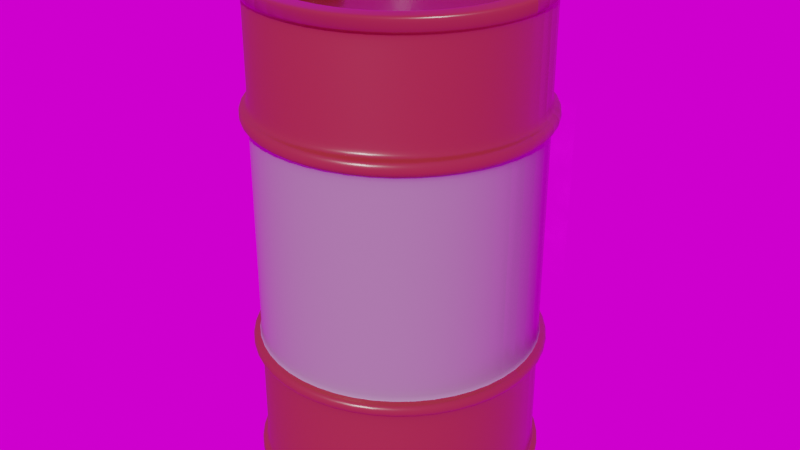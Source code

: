 # Source: explosive_barrel.blend  (saved by Blender 2.83.18; exported with 4.5.12 LTS)
import bpy
from mathutils import Matrix  # noqa: F401  (used for matrix-valued properties, if any)

bpy.ops.wm.read_factory_settings(use_empty=True)
scene = bpy.context.scene
scene.name = 'Scene'

# ---- collections
col_collection = bpy.data.collections.new('Collection'); scene.collection.children.link(col_collection)

# ---- images (referenced by path relative to the original .blend; pixels are not part of the script)
import os
ASSET_DIR = os.environ.get("B2B_ASSET_DIR", "")  # directory of the original .blend (textures are referenced by path, not embedded)
HERE = os.path.dirname(os.path.abspath(__file__))  # packed textures are extracted next to this script under _unpacked/

def load_image(name, relpath, width, height, colorspace="sRGB"):
    """Load a texture the original file referenced (path relative to the .blend, or extracted next to this script)."""
    p = next((c for c in (os.path.join(HERE, relpath), os.path.join(ASSET_DIR, relpath)) if relpath and os.path.exists(c)), "")
    if p:
        img = bpy.data.images.load(p, check_existing=True)
        img.name = name
    else:  # same state as the original file: an image datablock whose file is absent (Cycles renders it pink)
        img = bpy.data.images.new(name, width, height)
        img.source = "FILE"
        img.filepath = "//" + (relpath or name)
    img.colorspace_settings.name = colorspace
    return img
img_texturescom_rust_plain2_1k_roughness_tif = load_image('TexturesCom_Rust_Plain2_1K_roughness.tif', 'TexturesCom_Rust_Plain2_1K_roughness.tif', 1024, 1024, 'sRGB')
img_texturescom_rust_plain2_1k_albedo_tif = load_image('TexturesCom_Rust_Plain2_1K_albedo.tif', 'TexturesCom_Rust_Plain2_1K_albedo.tif', 1024, 1024, 'sRGB')
img_texturescom_rust_plain2_1k_normal_tif = load_image('TexturesCom_Rust_Plain2_1K_normal.tif', 'TexturesCom_Rust_Plain2_1K_normal.tif', 1024, 1024, 'sRGB')
img_flammable_png = load_image('flammable.png', 'flammable.png', 1024, 1024, 'sRGB')
img_8666092abb29e903dc58f54f60a25a81_jpg = load_image('8666092abb29e903dc58f54f60a25a81.jpg', '8666092abb29e903dc58f54f60a25a81.jpg', 1024, 1024, 'sRGB')

# ---- materials (node trees are filled in below, after node groups)
mat_material_002 = bpy.data.materials.new('Material.002')
mat_material_002.use_transparent_shadow = False
mat_material_001 = bpy.data.materials.new('Material.001')
mat_material_001.use_transparent_shadow = False
mat_material_003 = bpy.data.materials.new('Material.003')
mat_material_003.use_transparent_shadow = False
mat_material_004 = bpy.data.materials.new('Material.004')
mat_material_004.surface_render_method = 'BLENDED'
mat_material_004.blend_method = 'BLEND'
mat_material_004.use_transparent_shadow = False

# ---- node groups
ng_auto_smooth = bpy.data.node_groups.new('Auto Smooth', 'GeometryNodeTree')
_s = ng_auto_smooth.interface.new_socket(name='Geometry', in_out='OUTPUT', socket_type='NodeSocketGeometry')
_s = ng_auto_smooth.interface.new_socket(name='Geometry', in_out='INPUT', socket_type='NodeSocketGeometry')
_s = ng_auto_smooth.interface.new_socket(name='Angle', in_out='INPUT', socket_type='NodeSocketFloat')
_s.subtype = 'ANGLE'
_s.min_value = 0.0
_s.max_value = 3.142
ng_auto_smooth.is_modifier = True
_N = ng_auto_smooth.nodes; _L = ng_auto_smooth.links
n0 = _N.new('NodeGroupOutput'); n0.name = 'Group Output'; n0.location = (480, -100)
n1 = _N.new('NodeGroupInput'); n1.name = 'Group Input'; n1.location = (-420, -300)
n2 = _N.new('NodeGroupInput'); n2.name = 'Group Input.001'; n2.location = (-60, -100)
n3 = _N.new('GeometryNodeSetShadeSmooth'); n3.name = 'Set Shade Smooth'; n3.location = (120, -100)
n3.domain = 'EDGE'
n4 = _N.new('GeometryNodeSetShadeSmooth'); n4.name = 'Set Shade Smooth.001'; n4.location = (300, -100)
n5 = _N.new('GeometryNodeInputMeshEdgeAngle'); n5.name = 'Edge Angle'; n5.location = (-420, -220)
n6 = _N.new('GeometryNodeInputEdgeSmooth'); n6.name = 'Is Edge Smooth'; n6.location = (-60, -160)
n7 = _N.new('GeometryNodeInputShadeSmooth'); n7.name = 'Is Face Smooth'; n7.location = (-240, -340)
n8 = _N.new('FunctionNodeBooleanMath'); n8.name = 'Boolean Math'; n8.location = (-60, -220)
n9 = _N.new('FunctionNodeCompare'); n9.name = 'Compare'; n9.location = (-240, -180)
n9.operation = 'LESS_EQUAL'
_L.new(n5.outputs[0], n9.inputs[0])
_L.new(n4.outputs[0], n0.inputs[0])
_L.new(n1.outputs[1], n9.inputs[1])
_L.new(n9.outputs[0], n8.inputs[0])
_L.new(n7.outputs[0], n8.inputs[1])
_L.new(n2.outputs[0], n3.inputs[0])
_L.new(n6.outputs[0], n3.inputs[1])
_L.new(n3.outputs[0], n4.inputs[0])
_L.new(n8.outputs[0], n3.inputs[2])
n0.is_active_output = True

# ---- material node trees
mat_material_002.use_nodes = True; mat_material_002.node_tree.nodes.clear()
_N = mat_material_002.node_tree.nodes; _L = mat_material_002.node_tree.links
n0 = _N.new('ShaderNodeBsdfPrincipled'); n0.name = 'Principled BSDF'; n0.location = (340, 300)
n0.distribution = 'GGX'
n0.subsurface_method = 'BURLEY'
n0.inputs[1].default_value = 0.04091
n0.inputs[3].default_value = 1.45
n0.inputs[13].default_value = 0.5409
n0.inputs[27].default_value = (0.0, 0.0, 0.0, 1.0)
n0.inputs[28].default_value = 1.0
n1 = _N.new('ShaderNodeOutputMaterial'); n1.name = 'Material Output'; n1.location = (630, 300)
n2 = _N.new('ShaderNodeTexImage'); n2.name = 'Image Texture'; n2.location = (-300, 34)
n2.hide = True
n2.image = img_texturescom_rust_plain2_1k_roughness_tif
n3 = _N.new('ShaderNodeTexImage'); n3.name = 'Image Texture.002'; n3.location = (-209, 181)
n3.hide = True
n3.image = img_texturescom_rust_plain2_1k_albedo_tif
n4 = _N.new('ShaderNodeTexImage'); n4.name = 'Image Texture.001'; n4.location = (-481, -202)
n4.hide = True
n4.image = img_texturescom_rust_plain2_1k_normal_tif
n5 = _N.new('ShaderNodeNormalMap'); n5.name = 'Normal Map'; n5.location = (-212, -172)
n5.inputs[0].default_value = 0.2
n6 = _N.new('ShaderNodeValToRGB'); n6.name = 'ColorRamp'; n6.location = (67, 184)
n6.hide = True
while len(n6.color_ramp.elements) > 1: n6.color_ramp.elements.remove(n6.color_ramp.elements[-1])
n6.color_ramp.elements[0].position = 0.0; n6.color_ramp.elements[0].color = (0.0, 0.0, 0.0, 1.0)
_e = n6.color_ramp.elements.new(1.0); _e.color = (0.7844, 0.09226, 0.07128, 1.0)
_L.new(n0.outputs[0], n1.inputs[0])
_L.new(n4.outputs[0], n5.inputs[1])
_L.new(n5.outputs[0], n0.inputs[5])
_L.new(n3.outputs[0], n6.inputs[0])
_L.new(n2.outputs[0], n0.inputs[2])
_L.new(n6.outputs[0], n0.inputs[0])
n1.is_active_output = True
mat_material_001.use_nodes = True; mat_material_001.node_tree.nodes.clear()
_N = mat_material_001.node_tree.nodes; _L = mat_material_001.node_tree.links
n0 = _N.new('ShaderNodeBsdfPrincipled'); n0.name = 'Principled BSDF'; n0.location = (340, 300)
n0.distribution = 'GGX'
n0.subsurface_method = 'BURLEY'
n0.inputs[1].default_value = 0.04091
n0.inputs[3].default_value = 1.45
n0.inputs[13].default_value = 0.5409
n0.inputs[27].default_value = (0.0, 0.0, 0.0, 1.0)
n0.inputs[28].default_value = 1.0
n1 = _N.new('ShaderNodeOutputMaterial'); n1.name = 'Material Output'; n1.location = (630, 300)
n2 = _N.new('ShaderNodeTexImage'); n2.name = 'Image Texture.001'; n2.location = (-481, -202)
n2.hide = True
n2.image = img_texturescom_rust_plain2_1k_normal_tif
n3 = _N.new('ShaderNodeNormalMap'); n3.name = 'Normal Map'; n3.location = (-212, -172)
n3.inputs[0].default_value = 0.2
n4 = _N.new('ShaderNodeTexImage'); n4.name = 'Image Texture'; n4.location = (-300, 34)
n4.hide = True
n4.image = img_texturescom_rust_plain2_1k_roughness_tif
n5 = _N.new('ShaderNodeTexImage'); n5.name = 'Image Texture.002'; n5.location = (-209, 181)
n5.hide = True
n5.image = img_texturescom_rust_plain2_1k_albedo_tif
n6 = _N.new('ShaderNodeValToRGB'); n6.name = 'ColorRamp'; n6.location = (67, 184)
n6.hide = True
while len(n6.color_ramp.elements) > 1: n6.color_ramp.elements.remove(n6.color_ramp.elements[-1])
n6.color_ramp.elements[0].position = 0.0; n6.color_ramp.elements[0].color = (0.0, 0.0, 0.0, 1.0)
_e = n6.color_ramp.elements.new(1.0); _e.color = (1.0, 1.0, 1.0, 1.0)
_L.new(n0.outputs[0], n1.inputs[0])
_L.new(n2.outputs[0], n3.inputs[1])
_L.new(n3.outputs[0], n0.inputs[5])
_L.new(n5.outputs[0], n6.inputs[0])
_L.new(n4.outputs[0], n0.inputs[2])
_L.new(n6.outputs[0], n0.inputs[0])
n1.is_active_output = True
mat_material_003.use_nodes = True; mat_material_003.node_tree.nodes.clear()
_N = mat_material_003.node_tree.nodes; _L = mat_material_003.node_tree.links
n0 = _N.new('ShaderNodeBsdfPrincipled'); n0.name = 'Principled BSDF'; n0.location = (10, 300)
n0.distribution = 'GGX'
n0.subsurface_method = 'BURLEY'
n0.inputs[0].default_value = (0.02365, 0.0185, 0.01394, 1.0)
n0.inputs[1].default_value = 0.625
n0.inputs[3].default_value = 1.45
n0.inputs[27].default_value = (0.0, 0.0, 0.0, 1.0)
n0.inputs[28].default_value = 1.0
n1 = _N.new('ShaderNodeOutputMaterial'); n1.name = 'Material Output'; n1.location = (300, 300)
n2 = _N.new('ShaderNodeTexImage'); n2.name = 'Image Texture'; n2.location = (-349, 142)
n2.image = img_texturescom_rust_plain2_1k_roughness_tif
_L.new(n0.outputs[0], n1.inputs[0])
_L.new(n2.outputs[0], n0.inputs[2])
n1.is_active_output = True
mat_material_004.use_nodes = True; mat_material_004.node_tree.nodes.clear()
_N = mat_material_004.node_tree.nodes; _L = mat_material_004.node_tree.links
n0 = _N.new('ShaderNodeOutputMaterial'); n0.name = 'Material Output'; n0.location = (576, 300)
n1 = _N.new('ShaderNodeMixShader'); n1.name = 'Mix Shader'; n1.location = (347, 325)
n2 = _N.new('ShaderNodeBsdfTransparent'); n2.name = 'Transparent BSDF'; n2.location = (-129, 333)
n3 = _N.new('ShaderNodeBsdfPrincipled'); n3.name = 'Principled BSDF'; n3.location = (265, 149)
n3.distribution = 'GGX'
n3.subsurface_method = 'BURLEY'
n3.inputs[3].default_value = 1.45
n3.inputs[27].default_value = (0.0, 0.0, 0.0, 1.0)
n3.inputs[28].default_value = 1.0
n4 = _N.new('ShaderNodeTexImage'); n4.name = 'Image Texture.002'; n4.location = (-510, -612)
n4.hide = True
n4.image = img_texturescom_rust_plain2_1k_normal_tif
n5 = _N.new('ShaderNodeNormalMap'); n5.name = 'Normal Map'; n5.location = (-240, -583)
n5.inputs[0].default_value = 0.2
n6 = _N.new('ShaderNodeTexImage'); n6.name = 'Image Texture'; n6.location = (-477, 27)
n6.image = img_texturescom_rust_plain2_1k_roughness_tif
n7 = _N.new('ShaderNodeTexVoronoi'); n7.name = 'Voronoi Texture'; n7.location = (-175, -100)
n7.feature = 'DISTANCE_TO_EDGE'
n7.inputs[2].default_value = 3.5
n7.inputs[6].default_value = 0.0
n8 = _N.new('ShaderNodeMix'); n8.name = 'Mix'; n8.location = (30, -117)
n8.data_type = 'RGBA'
n8.blend_type = 'ADD'
n8.inputs[0].default_value = 0.5417
n9 = _N.new('ShaderNodeTexVoronoi'); n9.name = 'Voronoi Texture.001'; n9.location = (-170, -287)
n9.feature = 'DISTANCE_TO_EDGE'
n9.inputs[2].default_value = 13.8
n9.inputs[6].default_value = 0.0
n10 = _N.new('ShaderNodeTexImage'); n10.name = 'Image Texture.001'; n10.location = (-244, 127)
n10.hide = True
n10.image = img_flammable_png
_L.new(n2.outputs[0], n1.inputs[1])
_L.new(n3.outputs[0], n1.inputs[2])
_L.new(n1.outputs[0], n0.inputs[0])
_L.new(n6.outputs[0], n3.inputs[2])
_L.new(n4.outputs[0], n5.inputs[1])
_L.new(n10.outputs[1], n1.inputs[0])
_L.new(n10.outputs[0], n3.inputs[0])
_L.new(n5.outputs[0], n3.inputs[5])
_L.new(n7.outputs[0], n8.inputs[6])
_L.new(n9.outputs[0], n8.inputs[7])
_L.new(n8.outputs[2], n3.inputs[4])
n0.is_active_output = True

# ---- world
world_world = bpy.data.worlds.new('World'); scene.world = world_world
world_world.use_nodes = True; world_world.node_tree.nodes.clear()
_N = world_world.node_tree.nodes; _L = world_world.node_tree.links
n0 = _N.new('ShaderNodeOutputWorld'); n0.name = 'World Output'; n0.location = (300, 300)
n1 = _N.new('ShaderNodeBackground'); n1.name = 'Background'; n1.location = (10, 300)
n2 = _N.new('ShaderNodeTexImage'); n2.name = 'Image Texture'; n2.location = (-280, 280)
n2.image = img_8666092abb29e903dc58f54f60a25a81_jpg
_L.new(n1.outputs[0], n0.inputs[0])
_L.new(n2.outputs[0], n1.inputs[0])
n0.is_active_output = True
world_world.color = (0.05088, 0.05088, 0.05088)
world_world.use_sun_shadow = False
world_world.sun_shadow_jitter_overblur = 0.0

# ---- meshes
me_cylinder = bpy.data.meshes.new('Cylinder')
me_cylinder.from_pydata([(0.0, 1.0, 0.07987), (1.894e-08, 0.8636, 3.495), (0.5, 0.866, 0.07987), (0.4318, 0.7479, 3.495), (0.866, 0.5, 0.07987), (0.7479, 0.4318, 3.495), (1.0, -4.371e-08, 0.07987), (0.8636, -4.371e-08, 3.495), (0.866, -0.5, 0.07987), (0.7479, -0.4318, 3.495), (0.5, -0.866, 0.07987), (0.4318, -0.7479, 3.495), (1.51e-07, -1.0, 0.07987), (1.363e-07, -0.8636, 3.495), (-0.5, -0.866, 0.07987), (-0.4318, -0.7479, 3.495), (-0.866, -0.5, 0.07987), (-0.7479, -0.4318, 3.495), (-1.0, -4.649e-07, 0.07987), (-0.8636, -3.997e-07, 3.495), (-0.866, 0.5, 0.07987), (-0.7479, 0.4318, 3.495), (-0.5, 0.866, 0.07987), (-0.4318, 0.7479, 3.495), (0.0, 1.0, 3.401), (0.5, 0.866, 3.401), (0.866, 0.5, 3.401), (1.0, -4.371e-08, 3.401), (0.866, -0.5, 3.401), (0.5, -0.866, 3.401), (1.51e-07, -1.0, 3.401), (-0.5, -0.866, 3.401), (-0.866, -0.5, 3.401), (-1.0, -4.649e-07, 3.401), (-0.866, 0.5, 3.401), (-0.5, 0.866, 3.401), (0.5, 0.866, 0.1489), (0.866, 0.5, 0.1489), (1.0, -4.371e-08, 0.1489), (0.866, -0.5, 0.1489), (0.5, -0.866, 0.1489), (1.51e-07, -1.0, 0.1489), (-0.5, -0.866, 0.1489), (-0.866, -0.5, 0.1489), (-1.0, -4.649e-07, 0.1489), (-0.866, 0.5, 0.1489), (-0.5, 0.866, 0.1489), (0.0, 1.0, 0.1489), (0.0, 1.0, 1.775), (0.5, 0.866, 1.775), (0.866, 0.5, 1.775), (1.0, -4.371e-08, 1.775), (0.866, -0.5, 1.775), (0.5, -0.866, 1.775), (1.51e-07, -1.0, 1.775), (-0.5, -0.866, 1.775), (-0.866, -0.5, 1.775), (-1.0, -4.649e-07, 1.775), (-0.866, 0.5, 1.775), (-0.5, 0.866, 1.775), (0.5, 0.866, 3.495), (0.0, 1.0, 3.495), (0.866, 0.5, 3.495), (1.0, -4.371e-08, 3.495), (0.866, -0.5, 3.495), (0.5, -0.866, 3.495), (1.51e-07, -1.0, 3.495), (-0.5, -0.866, 3.495), (-0.866, -0.5, 3.495), (-1.0, -4.649e-07, 3.495), (-0.866, 0.5, 3.495), (-0.5, 0.866, 3.495), (0.4111, 0.7121, 3.381), (2.213e-08, 0.8223, 3.381), (0.7121, 0.4111, 3.381), (0.8223, -4.371e-08, 3.381), (0.7121, -0.4111, 3.381), (0.4111, -0.7121, 3.381), (1.331e-07, -0.8223, 3.381), (-0.4111, -0.7121, 3.381), (-0.7121, -0.4111, 3.381), (-0.8223, -3.793e-07, 3.381), (-0.7121, 0.4111, 3.381), (-0.4111, 0.7121, 3.381), (0.8636, -4.371e-08, 3.457), (0.7479, -0.4318, 3.457), (-0.7479, 0.4318, 3.457), (-0.4318, 0.7479, 3.457), (1.894e-08, 0.8636, 3.457), (0.4318, 0.7479, 3.457), (-0.4318, -0.7479, 3.457), (-0.7479, -0.4318, 3.457), (0.4318, -0.7479, 3.457), (0.7479, 0.4318, 3.457), (-0.8636, -3.997e-07, 3.457), (1.363e-07, -0.8636, 3.457), (0.4318, 0.7479, 3.381), (1.894e-08, 0.8636, 3.381), (0.7479, 0.4318, 3.381), (0.8636, -4.371e-08, 3.381), (0.7479, -0.4318, 3.381), (0.4318, -0.7479, 3.381), (1.363e-07, -0.8636, 3.381), (-0.4318, -0.7479, 3.381), (-0.7479, -0.4318, 3.381), (-0.8636, -3.997e-07, 3.381), (-0.7479, 0.4318, 3.381), (-0.4318, 0.7479, 3.381), (0.0, 1.0, 2.588), (0.5, 0.866, 2.588), (0.866, 0.5, 2.588), (1.0, -4.371e-08, 2.588), (0.866, -0.5, 2.588), (0.5, -0.866, 2.588), (1.51e-07, -1.0, 2.588), (-0.5, -0.866, 2.588), (-0.866, -0.5, 2.588), (-1.0, -4.649e-07, 2.588), (-0.866, 0.5, 2.588), (-0.5, 0.866, 2.588), (0.5, 0.866, 0.9618), (0.866, 0.5, 0.9618), (1.0, -4.371e-08, 0.9618), (0.866, -0.5, 0.9618), (0.5, -0.866, 0.9618), (1.51e-07, -1.0, 0.9618), (-0.5, -0.866, 0.9618), (-0.866, -0.5, 0.9618), (-1.0, -4.649e-07, 0.9618), (-0.866, 0.5, 0.9618), (-0.5, 0.866, 0.9618), (0.0, 1.0, 0.9618), (0.0, 1.0, 1.046), (0.5, 0.866, 1.046), (0.866, 0.5, 1.046), (1.0, -4.371e-08, 1.046), (0.866, -0.5, 1.046), (0.5, -0.866, 1.046), (1.51e-07, -1.0, 1.046), (-0.5, -0.866, 1.046), (-0.866, -0.5, 1.046), (-1.0, -4.649e-07, 1.046), (-0.866, 0.5, 1.046), (-0.5, 0.866, 1.046), (0.5, 0.866, 1.866), (0.866, 0.5, 1.866), (1.0, -4.371e-08, 1.866), (0.866, -0.5, 1.866), (0.5, -0.866, 1.866), (1.51e-07, -1.0, 1.866), (-0.5, -0.866, 1.866), (-0.866, -0.5, 1.866), (-1.0, -4.649e-07, 1.866), (-0.866, 0.5, 1.866), (-0.5, 0.866, 1.866), (0.0, 1.0, 1.866), (0.0, 1.0, 2.683), (0.5, 0.866, 2.683), (0.866, 0.5, 2.683), (1.0, -4.371e-08, 2.683), (0.866, -0.5, 2.683), (0.5, -0.866, 2.683), (1.51e-07, -1.0, 2.683), (-0.5, -0.866, 2.683), (-0.866, -0.5, 2.683), (-1.0, -4.649e-07, 2.683), (-0.866, 0.5, 2.683), (-0.5, 0.866, 2.683), (0.5305, 0.9188, 2.685), (0.5305, 0.9188, 2.59), (0.9188, 0.5305, 2.685), (0.9188, 0.5305, 2.59), (1.061, -3.588e-08, 2.685), (1.061, -3.588e-08, 2.59), (0.9188, -0.5305, 2.685), (0.9188, -0.5305, 2.59), (0.5305, -0.9188, 2.685), (0.5305, -0.9188, 2.59), (1.624e-07, -1.061, 2.685), (1.624e-07, -1.061, 2.59), (-0.5305, -0.9188, 2.685), (-0.5305, -0.9188, 2.59), (-0.9188, -0.5305, 2.685), (-0.9188, -0.5305, 2.59), (-1.061, -4.828e-07, 2.685), (-1.061, -4.828e-07, 2.59), (-0.9188, 0.5305, 2.685), (-0.9188, 0.5305, 2.59), (-0.5305, 0.9188, 2.685), (-0.5305, 0.9188, 2.59), (2.221e-09, 1.061, 2.59), (0.5305, 0.9188, 1.043), (0.5305, 0.9188, 0.9592), (0.9188, 0.5305, 1.043), (0.9188, 0.5305, 0.9592), (1.061, -3.588e-08, 1.043), (1.061, -3.588e-08, 0.9592), (0.9188, -0.5305, 1.043), (0.9188, -0.5305, 0.9592), (0.5305, -0.9188, 1.043), (0.5305, -0.9188, 0.9592), (1.624e-07, -1.061, 1.043), (1.624e-07, -1.061, 0.9592), (-0.5305, -0.9188, 1.043), (-0.5305, -0.9188, 0.9592), (-0.9188, -0.5305, 1.043), (-0.9188, -0.5305, 0.9592), (-1.061, -4.828e-07, 1.043), (-1.061, -4.828e-07, 0.9592), (-0.9188, 0.5305, 1.043), (-0.9188, 0.5305, 0.9592), (-0.5305, 0.9188, 1.043), (-0.5305, 0.9188, 0.9592), (2.221e-09, 1.061, 0.9592), (2.221e-09, 1.061, 1.043), (2.221e-09, 1.061, 2.685), (0.0, 1.0, 1.716), (0.5, 0.866, 1.716), (0.866, 0.5, 1.716), (1.0, -4.371e-08, 1.716), (0.866, -0.5, 1.716), (0.5, -0.866, 1.716), (1.51e-07, -1.0, 1.716), (-0.5, -0.866, 1.716), (-0.866, -0.5, 1.716), (-1.0, -4.649e-07, 1.716), (-0.866, 0.5, 1.716), (-0.5, 0.866, 1.716), (0.5, 0.866, 1.1), (0.866, 0.5, 1.1), (1.0, -4.371e-08, 1.1), (0.866, -0.5, 1.1), (0.5, -0.866, 1.1), (1.51e-07, -1.0, 1.1), (-0.5, -0.866, 1.1), (-0.866, -0.5, 1.1), (-1.0, -4.649e-07, 1.1), (-0.866, 0.5, 1.1), (-0.5, 0.866, 1.1), (0.0, 1.0, 1.1), (0.5, 0.866, 0.8696), (0.866, 0.5, 0.8696), (1.0, -4.371e-08, 0.8696), (0.866, -0.5, 0.8696), (0.5, -0.866, 0.8696), (1.51e-07, -1.0, 0.8696), (-0.5, -0.866, 0.8696), (-0.866, -0.5, 0.8696), (-1.0, -4.649e-07, 0.8696), (-0.866, 0.5, 0.8696), (-0.5, 0.866, 0.8696), (0.0, 1.0, 0.8696), (0.0, 1.0, 1.92), (0.5, 0.866, 1.92), (0.866, 0.5, 1.92), (1.0, -4.371e-08, 1.92), (0.866, -0.5, 1.92), (0.5, -0.866, 1.92), (1.51e-07, -1.0, 1.92), (-0.5, -0.866, 1.92), (-0.866, -0.5, 1.92), (-1.0, -4.649e-07, 1.92), (-0.866, 0.5, 1.92), (-0.5, 0.866, 1.92), (0.0, 1.0, 2.511), (0.5, 0.866, 2.511), (0.866, 0.5, 2.511), (1.0, -4.371e-08, 2.511), (0.866, -0.5, 2.511), (0.5, -0.866, 2.511), (1.51e-07, -1.0, 2.511), (-0.5, -0.866, 2.511), (-0.866, -0.5, 2.511), (-1.0, -4.649e-07, 2.511), (-0.866, 0.5, 2.511), (-0.5, 0.866, 2.511), (0.0, 1.0, 2.773), (0.5, 0.866, 2.773), (0.866, 0.5, 2.773), (1.0, -4.371e-08, 2.773), (0.866, -0.5, 2.773), (0.5, -0.866, 2.773), (1.51e-07, -1.0, 2.773), (-0.5, -0.866, 2.773), (-0.866, -0.5, 2.773), (-1.0, -4.649e-07, 2.773), (-0.866, 0.5, 2.773), (-0.5, 0.866, 2.773), (0.5157, 0.8932, 3.496), (1.556e-10, 1.031, 3.496), (1.556e-10, 1.031, 3.399), (0.8932, 0.5157, 3.496), (1.031, -4.088e-08, 3.496), (0.8932, -0.5157, 3.496), (0.5157, -0.8932, 3.496), (1.559e-07, -1.031, 3.496), (-0.5157, -0.8932, 3.496), (-0.8932, -0.5157, 3.496), (-1.031, -4.753e-07, 3.496), (-0.8932, 0.5157, 3.496), (-0.5157, 0.8932, 3.496), (0.5157, 0.8932, 3.399), (0.8932, 0.5157, 3.399), (1.031, -4.088e-08, 3.399), (0.8932, -0.5157, 3.399), (0.5157, -0.8932, 3.399), (1.559e-07, -1.031, 3.399), (-0.5157, -0.8932, 3.399), (-0.8932, -0.5157, 3.399), (-1.031, -4.753e-07, 3.399), (-0.8932, 0.5157, 3.399), (-0.5157, 0.8932, 3.399), (0.0, 1.0, 3.331), (0.5, 0.866, 3.331), (0.866, 0.5, 3.331), (1.0, -4.371e-08, 3.331), (0.866, -0.5, 3.331), (0.5, -0.866, 3.331), (1.51e-07, -1.0, 3.331), (-0.5, -0.866, 3.331), (-0.866, -0.5, 3.331), (-1.0, -4.649e-07, 3.331), (-0.866, 0.5, 3.331), (-0.5, 0.866, 3.331), (1.372e-09, 1.046, 0.07828), (0.523, 0.9059, 0.07828), (0.523, 0.9059, 0.1505), (0.9059, 0.523, 0.07828), (0.9059, 0.523, 0.1505), (1.046, -3.978e-08, 0.07828), (1.046, -3.978e-08, 0.1505), (0.9059, -0.523, 0.07828), (0.9059, -0.523, 0.1505), (0.523, -0.9059, 0.07828), (0.523, -0.9059, 0.1505), (1.593e-07, -1.046, 0.07828), (1.593e-07, -1.046, 0.1505), (-0.523, -0.9059, 0.07828), (-0.523, -0.9059, 0.1505), (-0.9059, -0.523, 0.07828), (-0.9059, -0.523, 0.1505), (-1.046, -4.804e-07, 0.07828), (-1.046, -4.804e-07, 0.1505), (-0.9059, 0.523, 0.07828), (-0.9059, 0.523, 0.1505), (-0.523, 0.9059, 0.07828), (-0.523, 0.9059, 0.1505), (1.372e-09, 1.046, 0.1505), (0.5, 0.866, 0.2198), (0.866, 0.5, 0.2198), (1.0, -4.371e-08, 0.2198), (0.866, -0.5, 0.2198), (0.5, -0.866, 0.2198), (1.51e-07, -1.0, 0.2198), (-0.5, -0.866, 0.2198), (-0.866, -0.5, 0.2198), (-1.0, -4.649e-07, 0.2198), (-0.866, 0.5, 0.2198), (-0.5, 0.866, 0.2198), (0.0, 1.0, 0.2198)], [], [(66, 67, 296, 295), (27, 26, 302, 303), (60, 62, 291, 288), (35, 34, 310, 311), (28, 27, 303, 304), (68, 69, 298, 297), (24, 35, 311, 290), (63, 64, 293, 292), (29, 28, 304, 305), (70, 71, 300, 299), (85, 84, 99, 100), (65, 66, 295, 294), (30, 29, 305, 306), (0, 2, 4, 6, 8, 10, 12, 14, 16, 18, 20, 22), (323, 35, 24, 312), (322, 34, 35, 323), (321, 33, 34, 322), (320, 32, 33, 321), (319, 31, 32, 320), (318, 30, 31, 319), (317, 29, 30, 318), (316, 28, 29, 317), (315, 27, 28, 316), (314, 26, 27, 315), (313, 25, 26, 314), (312, 24, 25, 313), (47, 36, 326, 347), (42, 43, 340, 338), (0, 22, 345, 324), (14, 12, 335, 337), (4, 2, 325, 327), (41, 42, 338, 336), (40, 41, 336, 334), (18, 16, 339, 341), (8, 6, 329, 331), (39, 40, 334, 332), (46, 47, 347, 346), (22, 20, 343, 345), (216, 48, 49, 217), (217, 49, 50, 218), (218, 50, 51, 219), (219, 51, 52, 220), (220, 52, 53, 221), (221, 53, 54, 222), (222, 54, 55, 223), (223, 55, 56, 224), (224, 56, 57, 225), (225, 57, 58, 226), (226, 58, 59, 227), (227, 59, 48, 216), (1, 3, 60, 61), (3, 5, 62, 60), (5, 7, 63, 62), (7, 9, 64, 63), (9, 11, 65, 64), (11, 13, 66, 65), (13, 15, 67, 66), (15, 17, 68, 67), (17, 19, 69, 68), (19, 21, 70, 69), (21, 23, 71, 70), (23, 1, 61, 71), (72, 73, 83, 82, 81, 80, 79, 78, 77, 76, 75, 74), (87, 86, 106, 107), (89, 88, 97, 96), (91, 90, 103, 104), (92, 85, 100, 101), (88, 87, 107, 97), (93, 89, 96, 98), (94, 91, 104, 105), (95, 92, 101, 102), (84, 93, 98, 99), (86, 94, 105, 106), (90, 95, 102, 103), (15, 13, 95, 90), (21, 19, 94, 86), (7, 5, 93, 84), (13, 11, 92, 95), (19, 17, 91, 94), (5, 3, 89, 93), (1, 23, 87, 88), (11, 9, 85, 92), (17, 15, 90, 91), (3, 1, 88, 89), (23, 21, 86, 87), (9, 7, 84, 85), (73, 72, 96, 97), (72, 74, 98, 96), (74, 75, 99, 98), (75, 76, 100, 99), (76, 77, 101, 100), (77, 78, 102, 101), (78, 79, 103, 102), (79, 80, 104, 103), (80, 81, 105, 104), (81, 82, 106, 105), (82, 83, 107, 106), (83, 73, 97, 107), (264, 108, 109, 265), (265, 109, 110, 266), (266, 110, 111, 267), (267, 111, 112, 268), (268, 112, 113, 269), (269, 113, 114, 270), (270, 114, 115, 271), (271, 115, 116, 272), (272, 116, 117, 273), (273, 117, 118, 274), (274, 118, 119, 275), (275, 119, 108, 264), (250, 130, 131, 251), (249, 129, 130, 250), (248, 128, 129, 249), (247, 127, 128, 248), (246, 126, 127, 247), (245, 125, 126, 246), (244, 124, 125, 245), (243, 123, 124, 244), (242, 122, 123, 243), (241, 121, 122, 242), (240, 120, 121, 241), (251, 131, 120, 240), (145, 146, 51, 50), (143, 132, 214, 211), (151, 56, 55, 150), (160, 161, 176, 174), (48, 59, 154, 155), (59, 58, 153, 154), (159, 160, 174, 172), (151, 152, 57, 56), (49, 48, 155, 144), (158, 159, 172, 170), (149, 54, 53, 148), (157, 158, 170, 168), (156, 157, 168, 215), (108, 119, 189, 190), (119, 118, 187, 189), (118, 117, 185, 187), (120, 131, 213, 192), (117, 116, 183, 185), (121, 120, 192, 194), (116, 115, 181, 183), (122, 121, 194, 196), (132, 133, 191, 214), (115, 114, 179, 181), (123, 122, 196, 198), (133, 134, 193, 191), (114, 113, 177, 179), (124, 123, 198, 200), (134, 135, 195, 193), (212, 211, 214, 213), (210, 209, 211, 212), (208, 207, 209, 210), (206, 205, 207, 208), (204, 203, 205, 206), (202, 201, 203, 204), (200, 199, 201, 202), (198, 197, 199, 200), (196, 195, 197, 198), (194, 193, 195, 196), (192, 191, 193, 194), (213, 214, 191, 192), (145, 50, 49, 144), (58, 57, 152, 153), (149, 150, 55, 54), (52, 51, 146, 147), (190, 215, 168, 169), (169, 168, 170, 171), (171, 170, 172, 173), (173, 172, 174, 175), (175, 174, 176, 177), (177, 176, 178, 179), (179, 178, 180, 181), (181, 180, 182, 183), (183, 182, 184, 185), (185, 184, 186, 187), (187, 186, 188, 189), (189, 188, 215, 190), (161, 162, 178, 176), (53, 52, 147, 148), (142, 143, 211, 209), (162, 163, 180, 178), (141, 142, 209, 207), (131, 130, 212, 213), (163, 164, 182, 180), (140, 141, 207, 205), (130, 129, 210, 212), (164, 165, 184, 182), (139, 140, 205, 203), (129, 128, 208, 210), (109, 108, 190, 169), (165, 166, 186, 184), (138, 139, 203, 201), (128, 127, 206, 208), (110, 109, 169, 171), (166, 167, 188, 186), (137, 138, 201, 199), (127, 126, 204, 206), (111, 110, 171, 173), (167, 156, 215, 188), (136, 137, 199, 197), (126, 125, 202, 204), (112, 111, 173, 175), (135, 136, 197, 195), (125, 124, 200, 202), (113, 112, 175, 177), (238, 227, 216, 239), (237, 226, 227, 238), (236, 225, 226, 237), (235, 224, 225, 236), (234, 223, 224, 235), (233, 222, 223, 234), (232, 221, 222, 233), (231, 220, 221, 232), (230, 219, 220, 231), (229, 218, 219, 230), (228, 217, 218, 229), (239, 216, 217, 228), (132, 239, 228, 133), (133, 228, 229, 134), (134, 229, 230, 135), (135, 230, 231, 136), (136, 231, 232, 137), (137, 232, 233, 138), (138, 233, 234, 139), (139, 234, 235, 140), (140, 235, 236, 141), (141, 236, 237, 142), (142, 237, 238, 143), (143, 238, 239, 132), (359, 251, 240, 348), (348, 240, 241, 349), (349, 241, 242, 350), (350, 242, 243, 351), (351, 243, 244, 352), (352, 244, 245, 353), (353, 245, 246, 354), (354, 246, 247, 355), (355, 247, 248, 356), (356, 248, 249, 357), (357, 249, 250, 358), (358, 250, 251, 359), (154, 263, 252, 155), (153, 262, 263, 154), (152, 261, 262, 153), (151, 260, 261, 152), (150, 259, 260, 151), (149, 258, 259, 150), (148, 257, 258, 149), (147, 256, 257, 148), (146, 255, 256, 147), (145, 254, 255, 146), (144, 253, 254, 145), (155, 252, 253, 144), (263, 275, 264, 252), (262, 274, 275, 263), (261, 273, 274, 262), (260, 272, 273, 261), (259, 271, 272, 260), (258, 270, 271, 259), (257, 269, 270, 258), (256, 268, 269, 257), (255, 267, 268, 256), (254, 266, 267, 255), (253, 265, 266, 254), (252, 264, 265, 253), (156, 276, 277, 157), (157, 277, 278, 158), (158, 278, 279, 159), (159, 279, 280, 160), (160, 280, 281, 161), (161, 281, 282, 162), (162, 282, 283, 163), (163, 283, 284, 164), (164, 284, 285, 165), (165, 285, 286, 166), (166, 286, 287, 167), (167, 287, 276, 156), (290, 289, 288, 301), (301, 288, 291, 302), (302, 291, 292, 303), (303, 292, 293, 304), (304, 293, 294, 305), (305, 294, 295, 306), (306, 295, 296, 307), (307, 296, 297, 308), (308, 297, 298, 309), (309, 298, 299, 310), (310, 299, 300, 311), (311, 300, 289, 290), (71, 61, 289, 300), (34, 33, 309, 310), (26, 25, 301, 302), (33, 32, 308, 309), (64, 65, 294, 293), (69, 70, 299, 298), (25, 24, 290, 301), (32, 31, 307, 308), (62, 63, 292, 291), (67, 68, 297, 296), (61, 60, 288, 289), (31, 30, 306, 307), (276, 312, 313, 277), (277, 313, 314, 278), (278, 314, 315, 279), (279, 315, 316, 280), (280, 316, 317, 281), (281, 317, 318, 282), (282, 318, 319, 283), (283, 319, 320, 284), (284, 320, 321, 285), (285, 321, 322, 286), (286, 322, 323, 287), (287, 323, 312, 276), (324, 347, 326, 325), (325, 326, 328, 327), (327, 328, 330, 329), (329, 330, 332, 331), (331, 332, 334, 333), (333, 334, 336, 335), (335, 336, 338, 337), (337, 338, 340, 339), (339, 340, 342, 341), (341, 342, 344, 343), (343, 344, 346, 345), (345, 346, 347, 324), (10, 8, 331, 333), (20, 18, 341, 343), (43, 44, 342, 340), (36, 37, 328, 326), (44, 45, 344, 342), (6, 4, 327, 329), (16, 14, 337, 339), (37, 38, 330, 328), (2, 0, 324, 325), (45, 46, 346, 344), (38, 39, 332, 330), (12, 10, 333, 335), (46, 358, 359, 47), (45, 357, 358, 46), (44, 356, 357, 45), (43, 355, 356, 44), (42, 354, 355, 43), (41, 353, 354, 42), (40, 352, 353, 41), (39, 351, 352, 40), (38, 350, 351, 39), (37, 349, 350, 38), (36, 348, 349, 37), (47, 359, 348, 36)])
me_cylinder.polygons.foreach_set('use_smooth', [True] * 350)
me_cylinder.polygons.foreach_set('material_index', [0, 0, 0, 0, 0, 0, 0, 0, 0, 0, 0, 0, 0, 0, 0, 0, 0, 0, 0, 0, 0, 0, 0, 0, 0, 0, 0, 0, 0, 0, 0, 0, 0, 0, 0, 0, 0, 0, 1, 1, 1, 1, 1, 1, 1, 1, 1, 1, 1, 1, 0, 0, 0, 0, 0, 0, 0, 0, 0, 0, 0, 0, 0, 0, 0, 0, 0, 0, 0, 0, 0, 0, 0, 0, 0, 0, 0, 0, 0, 0, 0, 0, 0, 0, 0, 0, 0, 0, 0, 0, 0, 0, 0, 0, 0, 0, 0, 0, 1, 1, 1, 1, 1, 1, 1, 1, 1, 1, 1, 1, 0, 0, 0, 0, 0, 0, 0, 0, 0, 0, 0, 0, 1, 0, 1, 0, 1, 1, 0, 1, 1, 0, 1, 0, 0, 0, 0, 0, 0, 0, 0, 0, 0, 0, 0, 0, 0, 0, 0, 0, 0, 0, 0, 0, 0, 0, 0, 0, 0, 0, 0, 0, 1, 1, 1, 1, 0, 0, 0, 0, 0, 0, 0, 0, 0, 0, 0, 0, 0, 1, 0, 0, 0, 0, 0, 0, 0, 0, 0, 0, 0, 0, 0, 0, 0, 0, 0, 0, 0, 0, 0, 0, 0, 0, 0, 0, 1, 1, 1, 1, 1, 1, 1, 1, 1, 1, 1, 1, 1, 1, 1, 1, 1, 1, 1, 1, 1, 1, 1, 1, 0, 0, 0, 0, 0, 0, 0, 0, 0, 0, 0, 0, 1, 1, 1, 1, 1, 1, 1, 1, 1, 1, 1, 1, 1, 1, 1, 1, 1, 1, 1, 1, 1, 1, 1, 1, 0, 0, 0, 0, 0, 0, 0, 0, 0, 0, 0, 0, 0, 0, 0, 0, 0, 0, 0, 0, 0, 0, 0, 0, 0, 0, 0, 0, 0, 0, 0, 0, 0, 0, 0, 0, 0, 0, 0, 0, 0, 0, 0, 0, 0, 0, 0, 0, 0, 0, 0, 0, 0, 0, 0, 0, 0, 0, 0, 0, 0, 0, 0, 0, 0, 0, 0, 0, 0, 0, 0, 0, 0, 0, 0, 0, 0, 0, 0, 0, 0, 0, 0, 0])
_uv = me_cylinder.uv_layers.new(name='UVMap')
_uv.uv.foreach_set('vector', [0.4646, 0.7151, 0.4523, 0.6551, 0.4559, 0.6542, 0.4683, 0.7146, 0.1585, 0.2495, 0.2166, 0.2871, 0.2143, 0.2902, 0.1554, 0.2523, 0.2554, 0.3426, 0.2048, 0.3036, 0.2071, 0.3003, 0.258, 0.3397, 0.3591, 0.4215, 0.3961, 0.4746, 0.3928, 0.4766, 0.3559, 0.4239, 0.49, 0.8374, 0.485, 0.9009, 0.4809, 0.9016, 0.4862, 0.8372, 0.4338, 0.5963, 0.4093, 0.5394, 0.4127, 0.5378, 0.4374, 0.595, 0.3166, 0.3722, 0.3591, 0.4215, 0.3559, 0.4239, 0.3137, 0.3749, 0.4641, 0.8988, 0.471, 0.8362, 0.4746, 0.8364, 0.4677, 0.9003, 0.4903, 0.775, 0.49, 0.8374, 0.4862, 0.8372, 0.4865, 0.7751, 0.3789, 0.485, 0.3429, 0.4337, 0.346, 0.4314, 0.3822, 0.483, 0.45, 0.8347, 0.4442, 0.8924, 0.4345, 0.8914, 0.4401, 0.8342, 0.4708, 0.7757, 0.4646, 0.7151, 0.4683, 0.7146, 0.4744, 0.7756, 0.4841, 0.7124, 0.4903, 0.775, 0.4865, 0.7751, 0.4803, 0.7129, 0.405, 0.2921, 0.4379, 0.2351, 0.4949, 0.2023, 0.5606, 0.2023, 0.6176, 0.2351, 0.6504, 0.2921, 0.6504, 0.3578, 0.6176, 0.4148, 0.5606, 0.4477, 0.4949, 0.4477, 0.4379, 0.4148, 0.405, 0.3578, 0.9758, 0.5263, 0.9847, 0.5263, 0.9847, 0.592, 0.9758, 0.592, 0.9758, 0.4605, 0.9847, 0.4605, 0.9847, 0.5263, 0.9758, 0.5263, 0.9758, 0.3948, 0.9847, 0.3948, 0.9847, 0.4605, 0.9758, 0.4605, 0.9758, 0.329, 0.9847, 0.329, 0.9847, 0.3948, 0.9758, 0.3948, 0.9758, 0.2632, 0.9847, 0.2633, 0.9847, 0.329, 0.9758, 0.329, 0.9758, 0.1975, 0.9847, 0.1975, 0.9847, 0.2633, 0.9758, 0.2632, 0.9758, 0.1317, 0.9847, 0.1317, 0.9847, 0.1975, 0.9758, 0.1975, 0.9758, 0.06599, 0.9847, 0.06599, 0.9847, 0.1317, 0.9758, 0.1317, 0.9758, 0.0002421, 0.9847, 0.0002421, 0.9847, 0.06599, 0.9758, 0.06599, 0.9758, 0.7235, 0.9847, 0.7235, 0.9847, 0.7893, 0.9758, 0.7893, 0.9758, 0.6578, 0.9847, 0.6578, 0.9847, 0.7235, 0.9758, 0.7235, 0.9758, 0.592, 0.9847, 0.592, 0.9847, 0.6578, 0.9758, 0.6578, 0.025, 0.4682, 0.03627, 0.5483, 0.02897, 0.5502, 0.0181, 0.4683, 0.1848, 0.2254, 0.138, 0.2467, 0.1355, 0.2426, 0.1835, 0.2212, 0.405, 0.2921, 0.405, 0.3578, 0.3994, 0.3594, 0.3994, 0.2906, 0.6176, 0.4148, 0.6504, 0.3578, 0.6561, 0.3594, 0.6217, 0.4189, 0.4949, 0.2023, 0.4379, 0.2351, 0.4338, 0.231, 0.4933, 0.1966, 0.2311, 0.2173, 0.1848, 0.2254, 0.1835, 0.2212, 0.2309, 0.2133, 0.2738, 0.221, 0.2311, 0.2173, 0.2309, 0.2133, 0.2746, 0.2174, 0.4949, 0.4477, 0.5606, 0.4477, 0.5621, 0.4533, 0.4933, 0.4533, 0.6176, 0.2351, 0.5606, 0.2023, 0.5621, 0.1966, 0.6217, 0.231, 0.3107, 0.2341, 0.2738, 0.221, 0.2746, 0.2174, 0.3123, 0.2311, 0.03359, 0.3949, 0.025, 0.4682, 0.0181, 0.4683, 0.02748, 0.3933, 0.405, 0.3578, 0.4379, 0.4148, 0.4338, 0.4189, 0.3994, 0.3594, 0.25, 0.108, 0.25, 0.1174, 0.1667, 0.1174, 0.1667, 0.108, 0.1667, 0.108, 0.1667, 0.1174, 0.08338, 0.1174, 0.08338, 0.108, 0.08338, 0.108, 0.08338, 0.1174, 4.999e-05, 0.1174, 4.994e-05, 0.108, 1.0, 0.108, 1.0, 0.1174, 0.9166, 0.1174, 0.9166, 0.108, 0.9166, 0.108, 0.9166, 0.1174, 0.8333, 0.1174, 0.8333, 0.108, 0.8333, 0.108, 0.8333, 0.1174, 0.75, 0.1174, 0.75, 0.108, 0.75, 0.108, 0.75, 0.1174, 0.6667, 0.1174, 0.6667, 0.108, 0.6667, 0.108, 0.6667, 0.1174, 0.5833, 0.1174, 0.5833, 0.108, 0.5833, 0.108, 0.5833, 0.1174, 0.5, 0.1174, 0.5, 0.108, 0.5, 0.108, 0.5, 0.1174, 0.4167, 0.1174, 0.4167, 0.108, 0.4167, 0.108, 0.4167, 0.1174, 0.3334, 0.1174, 0.3334, 0.108, 0.3334, 0.108, 0.3334, 0.1174, 0.25, 0.1174, 0.25, 0.108, 0.2891, 0.3972, 0.244, 0.3551, 0.2554, 0.3426, 0.3017, 0.3861, 0.244, 0.3551, 0.1944, 0.3179, 0.2048, 0.3036, 0.2554, 0.3426, 0.1944, 0.3179, 0.1416, 0.2866, 0.1465, 0.2687, 0.2048, 0.3036, 0.4491, 0.8929, 0.455, 0.8349, 0.471, 0.8362, 0.4641, 0.8988, 0.455, 0.8349, 0.4546, 0.7758, 0.4708, 0.7757, 0.471, 0.8362, 0.4546, 0.7758, 0.4485, 0.7169, 0.4646, 0.7151, 0.4708, 0.7757, 0.4485, 0.7169, 0.4364, 0.6585, 0.4523, 0.6551, 0.4646, 0.7151, 0.4364, 0.6585, 0.4182, 0.6014, 0.4338, 0.5963, 0.4523, 0.6551, 0.4182, 0.6014, 0.3942, 0.5461, 0.4093, 0.5394, 0.4338, 0.5963, 0.3942, 0.5461, 0.3645, 0.4933, 0.3789, 0.485, 0.4093, 0.5394, 0.3645, 0.4933, 0.3294, 0.4435, 0.3429, 0.4337, 0.3789, 0.485, 0.3294, 0.4435, 0.2891, 0.3972, 0.3017, 0.3861, 0.3429, 0.4337, 0.3036, 0.6705, 0.3736, 0.711, 0.4141, 0.781, 0.4141, 0.8619, 0.3736, 0.932, 0.3036, 0.9724, 0.2227, 0.9724, 0.1527, 0.932, 0.1122, 0.8619, 0.1122, 0.781, 0.1527, 0.711, 0.2227, 0.6705, 0.3255, 0.4466, 0.3603, 0.4959, 0.3518, 0.5014, 0.3174, 0.4529, 0.2408, 0.359, 0.2855, 0.4007, 0.2781, 0.4079, 0.2341, 0.3669, 0.4136, 0.6031, 0.4316, 0.6598, 0.422, 0.6623, 0.4042, 0.6067, 0.4498, 0.7761, 0.45, 0.8347, 0.4401, 0.8342, 0.4399, 0.7766, 0.2855, 0.4007, 0.3255, 0.4466, 0.3174, 0.4529, 0.2781, 0.4079, 0.1916, 0.3221, 0.2408, 0.359, 0.2341, 0.3669, 0.1858, 0.3307, 0.3898, 0.5483, 0.4136, 0.6031, 0.4042, 0.6067, 0.3808, 0.5528, 0.4437, 0.7176, 0.4498, 0.7761, 0.4399, 0.7766, 0.4339, 0.7192, 0.1392, 0.2908, 0.1916, 0.3221, 0.1858, 0.3307, 0.1339, 0.2996, 0.3603, 0.4959, 0.3898, 0.5483, 0.3808, 0.5528, 0.3518, 0.5014, 0.4316, 0.6598, 0.4437, 0.7176, 0.4339, 0.7192, 0.422, 0.6623, 0.4364, 0.6585, 0.4485, 0.7169, 0.4437, 0.7176, 0.4316, 0.6598, 0.3645, 0.4933, 0.3942, 0.5461, 0.3898, 0.5483, 0.3603, 0.4959, 0.1416, 0.2866, 0.1944, 0.3179, 0.1916, 0.3221, 0.1392, 0.2908, 0.4485, 0.7169, 0.4546, 0.7758, 0.4498, 0.7761, 0.4437, 0.7176, 0.3942, 0.5461, 0.4182, 0.6014, 0.4136, 0.6031, 0.3898, 0.5483, 0.1944, 0.3179, 0.244, 0.3551, 0.2408, 0.359, 0.1916, 0.3221, 0.2891, 0.3972, 0.3294, 0.4435, 0.3255, 0.4466, 0.2855, 0.4007, 0.4546, 0.7758, 0.455, 0.8349, 0.45, 0.8347, 0.4498, 0.7761, 0.4182, 0.6014, 0.4364, 0.6585, 0.4316, 0.6598, 0.4136, 0.6031, 0.244, 0.3551, 0.2891, 0.3972, 0.2855, 0.4007, 0.2408, 0.359, 0.3294, 0.4435, 0.3645, 0.4933, 0.3603, 0.4959, 0.3255, 0.4466, 0.455, 0.8349, 0.4491, 0.8929, 0.4442, 0.8924, 0.45, 0.8347, 0.3736, 0.711, 0.3036, 0.6705, 0.3056, 0.663, 0.3792, 0.7054, 0.3036, 0.6705, 0.2227, 0.6705, 0.2207, 0.663, 0.3056, 0.663, 0.2227, 0.6705, 0.1527, 0.711, 0.1471, 0.7054, 0.2207, 0.663, 0.1527, 0.711, 0.1122, 0.781, 0.1046, 0.779, 0.1471, 0.7054, 0.1122, 0.781, 0.1122, 0.8619, 0.1046, 0.8639, 0.1046, 0.779, 0.1122, 0.8619, 0.1527, 0.932, 0.1471, 0.9375, 0.1046, 0.8639, 0.1527, 0.932, 0.2227, 0.9724, 0.2207, 0.98, 0.1471, 0.9375, 0.2227, 0.9724, 0.3036, 0.9724, 0.3056, 0.98, 0.2207, 0.98, 0.3036, 0.9724, 0.3736, 0.932, 0.3792, 0.9375, 0.3056, 0.98, 0.3736, 0.932, 0.4141, 0.8619, 0.4217, 0.8639, 0.3792, 0.9375, 0.4141, 0.8619, 0.4141, 0.781, 0.4217, 0.779, 0.4217, 0.8639, 0.4141, 0.781, 0.3736, 0.711, 0.3792, 0.7054, 0.4217, 0.779, 0.25, 0.2359, 0.25, 0.2483, 0.1667, 0.2483, 0.1667, 0.2359, 0.1667, 0.2359, 0.1667, 0.2483, 0.08338, 0.2483, 0.08338, 0.2359, 0.08338, 0.2359, 0.08338, 0.2483, 5.028e-05, 0.2483, 5.034e-05, 0.2359, 1.0, 0.2359, 1.0, 0.2483, 0.9166, 0.2483, 0.9166, 0.2359, 0.9166, 0.2359, 0.9166, 0.2483, 0.8333, 0.2483, 0.8333, 0.2359, 0.8333, 0.2359, 0.8333, 0.2483, 0.75, 0.2483, 0.75, 0.2359, 0.75, 0.2359, 0.75, 0.2483, 0.6667, 0.2483, 0.6667, 0.2359, 0.6667, 0.2359, 0.6667, 0.2483, 0.5833, 0.2483, 0.5833, 0.2359, 0.5833, 0.2359, 0.5833, 0.2483, 0.5, 0.2483, 0.5, 0.2359, 0.5, 0.2359, 0.5, 0.2483, 0.4167, 0.2483, 0.4167, 0.2359, 0.4167, 0.2359, 0.4167, 0.2483, 0.3334, 0.2483, 0.3334, 0.2359, 0.3334, 0.2359, 0.3334, 0.2483, 0.25, 0.2483, 0.25, 0.2359, 0.8813, 0.5263, 0.893, 0.5263, 0.893, 0.592, 0.8813, 0.592, 0.8813, 0.4605, 0.893, 0.4605, 0.893, 0.5263, 0.8813, 0.5263, 0.8813, 0.3948, 0.893, 0.3948, 0.893, 0.4605, 0.8813, 0.4605, 0.8813, 0.329, 0.893, 0.329, 0.893, 0.3948, 0.8813, 0.3948, 0.8813, 0.2632, 0.893, 0.2632, 0.893, 0.329, 0.8813, 0.329, 0.8813, 0.1975, 0.893, 0.1975, 0.893, 0.2632, 0.8813, 0.2632, 0.8813, 0.1317, 0.893, 0.1317, 0.893, 0.1975, 0.8813, 0.1975, 0.8813, 0.06599, 0.893, 0.06599, 0.893, 0.1317, 0.8813, 0.1317, 0.8813, 0.0002423, 0.893, 0.0002423, 0.893, 0.06599, 0.8813, 0.06599, 0.8813, 0.7235, 0.893, 0.7235, 0.893, 0.7893, 0.8813, 0.7893, 0.8813, 0.6578, 0.893, 0.6578, 0.893, 0.7235, 0.8813, 0.7235, 0.8813, 0.592, 0.893, 0.592, 0.893, 0.6578, 0.8813, 0.6578, 0.08338, 0.1321, 4.999e-05, 0.1321, 4.999e-05, 0.1174, 0.08338, 0.1174, 0.715, 0.7297, 0.7151, 0.7955, 0.7075, 0.7955, 0.7074, 0.7297, 0.5833, 0.1321, 0.5833, 0.1174, 0.6667, 0.1174, 0.6667, 0.1321, 0.6851, 0.2689, 0.6852, 0.3348, 0.6776, 0.3347, 0.6776, 0.2688, 0.25, 0.1174, 0.3334, 0.1174, 0.3334, 0.1321, 0.25, 0.1321, 0.3334, 0.1174, 0.4167, 0.1174, 0.4167, 0.1321, 0.3334, 0.1321, 0.687, 0.1991, 0.6851, 0.2689, 0.6776, 0.2688, 0.6791, 0.1968, 0.5833, 0.1321, 0.5, 0.1321, 0.5, 0.1174, 0.5833, 0.1174, 0.1667, 0.1174, 0.25, 0.1174, 0.25, 0.1321, 0.1667, 0.1321, 0.6861, 0.9278, 0.687, 0.9974, 0.6784, 0.9998, 0.6782, 0.9278, 0.75, 0.1321, 0.75, 0.1174, 0.8333, 0.1174, 0.8333, 0.1321, 0.686, 0.8618, 0.6861, 0.9278, 0.6782, 0.9278, 0.6784, 0.8618, 0.6859, 0.7959, 0.686, 0.8618, 0.6784, 0.8618, 0.6783, 0.7959, 0.6583, 0.7957, 0.6582, 0.7299, 0.6659, 0.7299, 0.666, 0.7958, 0.6582, 0.7299, 0.6581, 0.664, 0.6657, 0.664, 0.6659, 0.7299, 0.6581, 0.664, 0.658, 0.5981, 0.6656, 0.5981, 0.6657, 0.664, 0.6891, 0.8612, 0.689, 0.7954, 0.6966, 0.7954, 0.6967, 0.8612, 0.658, 0.5981, 0.6579, 0.5322, 0.6655, 0.5322, 0.6656, 0.5981, 0.6892, 0.927, 0.6891, 0.8612, 0.6967, 0.8612, 0.6967, 0.9271, 0.6579, 0.5322, 0.6578, 0.4663, 0.6654, 0.4663, 0.6655, 0.5322, 0.6875, 0.9967, 0.6892, 0.927, 0.6967, 0.9271, 0.6953, 0.999, 0.7151, 0.7955, 0.7152, 0.8614, 0.7076, 0.8614, 0.7075, 0.7955, 0.6578, 0.4663, 0.6577, 0.4004, 0.6653, 0.4005, 0.6654, 0.4663, 0.6883, 0.2684, 0.6875, 0.1989, 0.696, 0.1966, 0.6961, 0.2685, 0.7152, 0.8614, 0.7153, 0.9273, 0.7074, 0.9273, 0.7076, 0.8614, 0.6577, 0.4004, 0.6576, 0.3346, 0.6652, 0.3346, 0.6653, 0.4005, 0.6883, 0.3344, 0.6883, 0.2684, 0.6961, 0.2685, 0.696, 0.3344, 0.7153, 0.9273, 0.7161, 0.9969, 0.7076, 0.9992, 0.7074, 0.9273, 0.6965, 0.7295, 0.7074, 0.7297, 0.7075, 0.7955, 0.6966, 0.7954, 0.6964, 0.6637, 0.7073, 0.6638, 0.7074, 0.7297, 0.6965, 0.7295, 0.6963, 0.5978, 0.7072, 0.5979, 0.7073, 0.6638, 0.6964, 0.6637, 0.6962, 0.532, 0.7071, 0.5321, 0.7072, 0.5979, 0.6963, 0.5978, 0.6961, 0.4661, 0.707, 0.4662, 0.7071, 0.5321, 0.6962, 0.532, 0.696, 0.4003, 0.7069, 0.4004, 0.707, 0.4662, 0.6961, 0.4661, 0.696, 0.3344, 0.7068, 0.3345, 0.7069, 0.4004, 0.696, 0.4003, 0.6961, 0.2685, 0.7069, 0.2687, 0.7068, 0.3345, 0.696, 0.3344, 0.696, 0.1966, 0.7082, 0.1968, 0.7069, 0.2687, 0.6961, 0.2685, 0.6967, 0.9271, 0.7074, 0.9273, 0.7076, 0.9992, 0.6953, 0.999, 0.6967, 0.8612, 0.7076, 0.8614, 0.7074, 0.9273, 0.6967, 0.9271, 0.6966, 0.7954, 0.7075, 0.7955, 0.7076, 0.8614, 0.6967, 0.8612, 0.08338, 0.1321, 0.08338, 0.1174, 0.1667, 0.1174, 0.1667, 0.1321, 0.4167, 0.1174, 0.5, 0.1174, 0.5, 0.1321, 0.4167, 0.1321, 0.75, 0.1321, 0.6667, 0.1321, 0.6667, 0.1174, 0.75, 0.1174, 0.9166, 0.1174, 1.0, 0.1174, 1.0, 0.1321, 0.9166, 0.1321, 0.666, 0.7958, 0.6783, 0.7959, 0.6784, 0.8618, 0.666, 0.8616, 0.666, 0.8616, 0.6784, 0.8618, 0.6782, 0.9278, 0.666, 0.9275, 0.666, 0.9275, 0.6782, 0.9278, 0.6784, 0.9998, 0.6645, 0.9996, 0.6651, 0.1966, 0.6791, 0.1968, 0.6776, 0.2688, 0.6654, 0.2686, 0.6654, 0.2686, 0.6776, 0.2688, 0.6776, 0.3347, 0.6652, 0.3346, 0.6652, 0.3346, 0.6776, 0.3347, 0.6777, 0.4006, 0.6653, 0.4005, 0.6653, 0.4005, 0.6777, 0.4006, 0.6778, 0.4665, 0.6654, 0.4663, 0.6654, 0.4663, 0.6778, 0.4665, 0.6779, 0.5324, 0.6655, 0.5322, 0.6655, 0.5322, 0.6779, 0.5324, 0.678, 0.5983, 0.6656, 0.5981, 0.6656, 0.5981, 0.678, 0.5983, 0.6781, 0.6642, 0.6657, 0.664, 0.6657, 0.664, 0.6781, 0.6642, 0.6782, 0.73, 0.6659, 0.7299, 0.6659, 0.7299, 0.6782, 0.73, 0.6783, 0.7959, 0.666, 0.7958, 0.6852, 0.3348, 0.6853, 0.4006, 0.6777, 0.4006, 0.6776, 0.3347, 0.8333, 0.1174, 0.9166, 0.1174, 0.9166, 0.1321, 0.8333, 0.1321, 0.7149, 0.6638, 0.715, 0.7297, 0.7074, 0.7297, 0.7073, 0.6638, 0.6853, 0.4006, 0.6854, 0.4665, 0.6778, 0.4665, 0.6777, 0.4006, 0.7148, 0.598, 0.7149, 0.6638, 0.7073, 0.6638, 0.7072, 0.5979, 0.689, 0.7954, 0.6889, 0.7295, 0.6965, 0.7295, 0.6966, 0.7954, 0.6854, 0.4665, 0.6855, 0.5324, 0.6779, 0.5324, 0.6778, 0.4665, 0.7147, 0.5321, 0.7148, 0.598, 0.7072, 0.5979, 0.7071, 0.5321, 0.6889, 0.7295, 0.6888, 0.6637, 0.6964, 0.6637, 0.6965, 0.7295, 0.6855, 0.5324, 0.6856, 0.5983, 0.678, 0.5983, 0.6779, 0.5324, 0.7146, 0.4663, 0.7147, 0.5321, 0.7071, 0.5321, 0.707, 0.4662, 0.6888, 0.6637, 0.6887, 0.5978, 0.6963, 0.5978, 0.6964, 0.6637, 0.6584, 0.8616, 0.6583, 0.7957, 0.666, 0.7958, 0.666, 0.8616, 0.6856, 0.5983, 0.6857, 0.6642, 0.6781, 0.6642, 0.678, 0.5983, 0.7145, 0.4004, 0.7146, 0.4663, 0.707, 0.4662, 0.7069, 0.4004, 0.6887, 0.5978, 0.6886, 0.5319, 0.6962, 0.532, 0.6963, 0.5978, 0.6585, 0.9274, 0.6584, 0.8616, 0.666, 0.8616, 0.666, 0.9275, 0.6857, 0.6642, 0.6858, 0.7301, 0.6782, 0.73, 0.6781, 0.6642, 0.7144, 0.3346, 0.7145, 0.4004, 0.7069, 0.4004, 0.7068, 0.3345, 0.6886, 0.5319, 0.6885, 0.4661, 0.6961, 0.4661, 0.6962, 0.532, 0.6566, 0.9972, 0.6585, 0.9274, 0.666, 0.9275, 0.6645, 0.9996, 0.6858, 0.7301, 0.6859, 0.7959, 0.6783, 0.7959, 0.6782, 0.73, 0.7144, 0.2688, 0.7144, 0.3346, 0.7068, 0.3345, 0.7069, 0.2687, 0.6885, 0.4661, 0.6884, 0.4002, 0.696, 0.4003, 0.6961, 0.4661, 0.6575, 0.2686, 0.6566, 0.1989, 0.6651, 0.1966, 0.6654, 0.2686, 0.7161, 0.1991, 0.7144, 0.2688, 0.7069, 0.2687, 0.7082, 0.1968, 0.6884, 0.4002, 0.6883, 0.3344, 0.696, 0.3344, 0.696, 0.4003, 0.6576, 0.3346, 0.6575, 0.2686, 0.6654, 0.2686, 0.6652, 0.3346, 0.3334, 0.008763, 0.3334, 0.108, 0.25, 0.108, 0.25, 0.008763, 0.4167, 0.008763, 0.4167, 0.108, 0.3334, 0.108, 0.3334, 0.008763, 0.5, 0.008763, 0.5, 0.108, 0.4167, 0.108, 0.4167, 0.008763, 0.5833, 0.008763, 0.5833, 0.108, 0.5, 0.108, 0.5, 0.008763, 0.6667, 0.008764, 0.6667, 0.108, 0.5833, 0.108, 0.5833, 0.008763, 0.75, 0.008764, 0.75, 0.108, 0.6667, 0.108, 0.6667, 0.008764, 0.8333, 0.008764, 0.8333, 0.108, 0.75, 0.108, 0.75, 0.008764, 0.9166, 0.008764, 0.9166, 0.108, 0.8333, 0.108, 0.8333, 0.008764, 1.0, 0.008764, 1.0, 0.108, 0.9166, 0.108, 0.9166, 0.008764, 0.08338, 0.008763, 0.08338, 0.108, 4.994e-05, 0.108, 4.982e-05, 0.008763, 0.1667, 0.008763, 0.1667, 0.108, 0.08338, 0.108, 0.08338, 0.008763, 0.25, 0.008763, 0.25, 0.108, 0.1667, 0.108, 0.1667, 0.008763, 0.25, 5.048e-05, 0.25, 0.008763, 0.1667, 0.008763, 0.1667, 5.025e-05, 0.1667, 5.025e-05, 0.1667, 0.008763, 0.08338, 0.008763, 0.08338, 4.994e-05, 0.08338, 4.994e-05, 0.08338, 0.008763, 4.982e-05, 0.008763, 4.988e-05, 4.982e-05, 1.0, 5.1e-05, 1.0, 0.008764, 0.9166, 0.008764, 0.9166, 5.1e-05, 0.9166, 5.1e-05, 0.9166, 0.008764, 0.8333, 0.008764, 0.8333, 5.109e-05, 0.8333, 5.109e-05, 0.8333, 0.008764, 0.75, 0.008764, 0.75, 5.106e-05, 0.75, 5.106e-05, 0.75, 0.008764, 0.6667, 0.008764, 0.6667, 5.089e-05, 0.6667, 5.089e-05, 0.6667, 0.008764, 0.5833, 0.008763, 0.5833, 5.074e-05, 0.5833, 5.074e-05, 0.5833, 0.008763, 0.5, 0.008763, 0.5, 5.066e-05, 0.5, 5.066e-05, 0.5, 0.008763, 0.4167, 0.008763, 0.4167, 5.068e-05, 0.4167, 5.068e-05, 0.4167, 0.008763, 0.3334, 0.008763, 0.3334, 5.06e-05, 0.3334, 5.06e-05, 0.3334, 0.008763, 0.25, 0.008763, 0.25, 5.048e-05, 0.7988, 0.592, 0.8813, 0.592, 0.8813, 0.6578, 0.7988, 0.6578, 0.7988, 0.6578, 0.8813, 0.6578, 0.8813, 0.7235, 0.7988, 0.7235, 0.7988, 0.7235, 0.8813, 0.7235, 0.8813, 0.7893, 0.7988, 0.7893, 0.7988, 0.0002421, 0.8813, 0.0002423, 0.8813, 0.06599, 0.7988, 0.06599, 0.7988, 0.06599, 0.8813, 0.06599, 0.8813, 0.1317, 0.7988, 0.1317, 0.7988, 0.1317, 0.8813, 0.1317, 0.8813, 0.1975, 0.7988, 0.1975, 0.7988, 0.1975, 0.8813, 0.1975, 0.8813, 0.2632, 0.7988, 0.2632, 0.7988, 0.2632, 0.8813, 0.2632, 0.8813, 0.329, 0.7988, 0.329, 0.7988, 0.329, 0.8813, 0.329, 0.8813, 0.3948, 0.7988, 0.3948, 0.7988, 0.3948, 0.8813, 0.3948, 0.8813, 0.4605, 0.7988, 0.4605, 0.7988, 0.4605, 0.8813, 0.4605, 0.8813, 0.5263, 0.7988, 0.5263, 0.7988, 0.5263, 0.8813, 0.5263, 0.8813, 0.592, 0.7988, 0.592, 0.3334, 0.1321, 0.3334, 0.1408, 0.25, 0.1408, 0.25, 0.1321, 0.4167, 0.1321, 0.4167, 0.1408, 0.3334, 0.1408, 0.3334, 0.1321, 0.5, 0.1321, 0.5, 0.1408, 0.4167, 0.1408, 0.4167, 0.1321, 0.5833, 0.1321, 0.5833, 0.1408, 0.5, 0.1408, 0.5, 0.1321, 0.6667, 0.1321, 0.6667, 0.1408, 0.5833, 0.1408, 0.5833, 0.1321, 0.75, 0.1321, 0.75, 0.1408, 0.6667, 0.1408, 0.6667, 0.1321, 0.8333, 0.1321, 0.8333, 0.1408, 0.75, 0.1408, 0.75, 0.1321, 0.9166, 0.1321, 0.9166, 0.1408, 0.8333, 0.1408, 0.8333, 0.1321, 1.0, 0.1321, 1.0, 0.1408, 0.9166, 0.1408, 0.9166, 0.1321, 0.08338, 0.1321, 0.08338, 0.1408, 4.994e-05, 0.1408, 4.999e-05, 0.1321, 0.1667, 0.1321, 0.1667, 0.1408, 0.08338, 0.1408, 0.08338, 0.1321, 0.25, 0.1321, 0.25, 0.1408, 0.1667, 0.1408, 0.1667, 0.1321, 0.3334, 0.1408, 0.3334, 0.2359, 0.25, 0.2359, 0.25, 0.1408, 0.4167, 0.1408, 0.4167, 0.2359, 0.3334, 0.2359, 0.3334, 0.1408, 0.5, 0.1408, 0.5, 0.2359, 0.4167, 0.2359, 0.4167, 0.1408, 0.5833, 0.1408, 0.5833, 0.2359, 0.5, 0.2359, 0.5, 0.1408, 0.6667, 0.1408, 0.6667, 0.2359, 0.5833, 0.2359, 0.5833, 0.1408, 0.75, 0.1408, 0.75, 0.2359, 0.6667, 0.2359, 0.6667, 0.1408, 0.8333, 0.1408, 0.8333, 0.2359, 0.75, 0.2359, 0.75, 0.1408, 0.9166, 0.1408, 0.9166, 0.2359, 0.8333, 0.2359, 0.8333, 0.1408, 1.0, 0.1408, 1.0, 0.2359, 0.9166, 0.2359, 0.9166, 0.1408, 0.08338, 0.1408, 0.08338, 0.2359, 5.034e-05, 0.2359, 4.994e-05, 0.1408, 0.1667, 0.1408, 0.1667, 0.2359, 0.08338, 0.2359, 0.08338, 0.1408, 0.25, 0.1408, 0.25, 0.2359, 0.1667, 0.2359, 0.1667, 0.1408, 0.8935, 0.592, 0.905, 0.592, 0.905, 0.6578, 0.8935, 0.6578, 0.8935, 0.6578, 0.905, 0.6578, 0.905, 0.7235, 0.8935, 0.7235, 0.8935, 0.7235, 0.905, 0.7235, 0.905, 0.7893, 0.8935, 0.7893, 0.8935, 0.0002421, 0.905, 0.0002421, 0.905, 0.06599, 0.8935, 0.06599, 0.8935, 0.06599, 0.905, 0.06599, 0.905, 0.1317, 0.8935, 0.1317, 0.8935, 0.1317, 0.905, 0.1317, 0.905, 0.1975, 0.8935, 0.1975, 0.8935, 0.1975, 0.905, 0.1975, 0.905, 0.2633, 0.8935, 0.2633, 0.8935, 0.2633, 0.905, 0.2633, 0.905, 0.329, 0.8935, 0.329, 0.8935, 0.329, 0.905, 0.329, 0.905, 0.3948, 0.8935, 0.3948, 0.8935, 0.3948, 0.905, 0.3948, 0.905, 0.4605, 0.8935, 0.4605, 0.8935, 0.4605, 0.905, 0.4605, 0.905, 0.5263, 0.8935, 0.5263, 0.8935, 0.5263, 0.905, 0.5263, 0.905, 0.592, 0.8935, 0.592, 0.3137, 0.3749, 0.3045, 0.3835, 0.258, 0.3397, 0.2663, 0.3302, 0.2663, 0.3302, 0.258, 0.3397, 0.2071, 0.3003, 0.2143, 0.2902, 0.2143, 0.2902, 0.2071, 0.3003, 0.1478, 0.2644, 0.1554, 0.2523, 0.4809, 0.9016, 0.4677, 0.9003, 0.4746, 0.8364, 0.4862, 0.8372, 0.4862, 0.8372, 0.4746, 0.8364, 0.4744, 0.7756, 0.4865, 0.7751, 0.4865, 0.7751, 0.4744, 0.7756, 0.4683, 0.7146, 0.4803, 0.7129, 0.4803, 0.7129, 0.4683, 0.7146, 0.4559, 0.6542, 0.4678, 0.6513, 0.4678, 0.6513, 0.4559, 0.6542, 0.4374, 0.595, 0.4489, 0.5909, 0.4489, 0.5909, 0.4374, 0.595, 0.4127, 0.5378, 0.4239, 0.5325, 0.4239, 0.5325, 0.4127, 0.5378, 0.3822, 0.483, 0.3928, 0.4766, 0.3928, 0.4766, 0.3822, 0.483, 0.346, 0.4314, 0.3559, 0.4239, 0.3559, 0.4239, 0.346, 0.4314, 0.3045, 0.3835, 0.3137, 0.3749, 0.3429, 0.4337, 0.3017, 0.3861, 0.3045, 0.3835, 0.346, 0.4314, 0.3961, 0.4746, 0.4274, 0.5308, 0.4239, 0.5325, 0.3928, 0.4766, 0.2166, 0.2871, 0.269, 0.3272, 0.2663, 0.3302, 0.2143, 0.2902, 0.4274, 0.5308, 0.4526, 0.5897, 0.4489, 0.5909, 0.4239, 0.5325, 0.471, 0.8362, 0.4708, 0.7757, 0.4744, 0.7756, 0.4746, 0.8364, 0.4093, 0.5394, 0.3789, 0.485, 0.3822, 0.483, 0.4127, 0.5378, 0.269, 0.3272, 0.3166, 0.3722, 0.3137, 0.3749, 0.2663, 0.3302, 0.4526, 0.5897, 0.4715, 0.6504, 0.4678, 0.6513, 0.4489, 0.5909, 0.2048, 0.3036, 0.1465, 0.2687, 0.1478, 0.2644, 0.2071, 0.3003, 0.4523, 0.6551, 0.4338, 0.5963, 0.4374, 0.595, 0.4559, 0.6542, 0.3017, 0.3861, 0.2554, 0.3426, 0.258, 0.3397, 0.3045, 0.3835, 0.4715, 0.6504, 0.4841, 0.7124, 0.4803, 0.7129, 0.4678, 0.6513, 0.905, 0.592, 0.9758, 0.592, 0.9758, 0.6578, 0.905, 0.6578, 0.905, 0.6578, 0.9758, 0.6578, 0.9758, 0.7235, 0.905, 0.7235, 0.905, 0.7235, 0.9758, 0.7235, 0.9758, 0.7893, 0.905, 0.7893, 0.905, 0.0002421, 0.9758, 0.0002421, 0.9758, 0.06599, 0.905, 0.06599, 0.905, 0.06599, 0.9758, 0.06599, 0.9758, 0.1317, 0.905, 0.1317, 0.905, 0.1317, 0.9758, 0.1317, 0.9758, 0.1975, 0.905, 0.1975, 0.905, 0.1975, 0.9758, 0.1975, 0.9758, 0.2632, 0.905, 0.2633, 0.905, 0.2633, 0.9758, 0.2632, 0.9758, 0.329, 0.905, 0.329, 0.905, 0.329, 0.9758, 0.329, 0.9758, 0.3948, 0.905, 0.3948, 0.905, 0.3948, 0.9758, 0.3948, 0.9758, 0.4605, 0.905, 0.4605, 0.905, 0.4605, 0.9758, 0.4605, 0.9758, 0.5263, 0.905, 0.5263, 0.905, 0.5263, 0.9758, 0.5263, 0.9758, 0.592, 0.905, 0.592, 0.006844, 0.4682, 0.0181, 0.4683, 0.02897, 0.5502, 0.01703, 0.5533, 0.01703, 0.5533, 0.02897, 0.5502, 0.06324, 0.634, 0.05144, 0.6405, 0.05144, 0.6405, 0.06324, 0.634, 0.1237, 0.7144, 0.1119, 0.7232, 0.3484, 0.2496, 0.3453, 0.254, 0.3123, 0.2311, 0.3148, 0.2263, 0.3148, 0.2263, 0.3123, 0.2311, 0.2746, 0.2174, 0.276, 0.2116, 0.276, 0.2116, 0.2746, 0.2174, 0.2309, 0.2133, 0.2308, 0.2068, 0.2308, 0.2068, 0.2309, 0.2133, 0.1835, 0.2212, 0.1816, 0.2143, 0.1816, 0.2143, 0.1835, 0.2212, 0.1355, 0.2426, 0.1315, 0.2359, 0.1315, 0.2359, 0.1355, 0.2426, 0.09065, 0.2787, 0.08454, 0.2726, 0.08454, 0.2726, 0.09065, 0.2787, 0.05314, 0.3293, 0.045, 0.3246, 0.045, 0.3246, 0.05314, 0.3293, 0.02748, 0.3933, 0.01756, 0.3906, 0.01756, 0.3906, 0.02748, 0.3933, 0.0181, 0.4683, 0.006844, 0.4682, 0.6504, 0.2921, 0.6176, 0.2351, 0.6217, 0.231, 0.6561, 0.2906, 0.4379, 0.4148, 0.4949, 0.4477, 0.4933, 0.4533, 0.4338, 0.4189, 0.138, 0.2467, 0.09446, 0.2823, 0.09065, 0.2787, 0.1355, 0.2426, 0.03627, 0.5483, 0.07042, 0.6299, 0.06324, 0.634, 0.02897, 0.5502, 0.09446, 0.2823, 0.05818, 0.3321, 0.05314, 0.3293, 0.09065, 0.2787, 0.5606, 0.2023, 0.4949, 0.2023, 0.4933, 0.1966, 0.5621, 0.1966, 0.5606, 0.4477, 0.6176, 0.4148, 0.6217, 0.4189, 0.5621, 0.4533, 0.07042, 0.6299, 0.1294, 0.707, 0.1237, 0.7144, 0.06324, 0.634, 0.4379, 0.2351, 0.405, 0.2921, 0.3994, 0.2906, 0.4338, 0.231, 0.05818, 0.3321, 0.03359, 0.3949, 0.02748, 0.3933, 0.05314, 0.3293, 0.3426, 0.2563, 0.3107, 0.2341, 0.3123, 0.2311, 0.3453, 0.254, 0.6504, 0.3578, 0.6504, 0.2921, 0.6561, 0.2906, 0.6561, 0.3594, 0.7897, 0.5263, 0.7988, 0.5263, 0.7988, 0.592, 0.7897, 0.592, 0.7898, 0.4605, 0.7988, 0.4605, 0.7988, 0.5263, 0.7897, 0.5263, 0.7898, 0.3948, 0.7988, 0.3948, 0.7988, 0.4605, 0.7898, 0.4605, 0.7898, 0.329, 0.7988, 0.329, 0.7988, 0.3948, 0.7898, 0.3948, 0.7898, 0.2632, 0.7988, 0.2632, 0.7988, 0.329, 0.7898, 0.329, 0.7898, 0.1975, 0.7988, 0.1975, 0.7988, 0.2632, 0.7898, 0.2632, 0.7898, 0.1317, 0.7988, 0.1317, 0.7988, 0.1975, 0.7898, 0.1975, 0.7898, 0.06599, 0.7988, 0.06599, 0.7988, 0.1317, 0.7898, 0.1317, 0.7898, 0.0002421, 0.7988, 0.0002421, 0.7988, 0.06599, 0.7898, 0.06599, 0.7897, 0.7235, 0.7988, 0.7235, 0.7988, 0.7893, 0.7897, 0.7893, 0.7897, 0.6578, 0.7988, 0.6578, 0.7988, 0.7235, 0.7897, 0.7235, 0.7897, 0.592, 0.7988, 0.592, 0.7988, 0.6578, 0.7897, 0.6578])
me_cylinder.materials.append(mat_material_002)
me_cylinder.materials.append(mat_material_001)
me_cylinder.use_remesh_fix_poles = True
me_cylinder.use_remesh_preserve_attributes = False
me_cylinder.use_mirror_vertex_groups = False
me_cylinder.update()
me_cylinder_001 = bpy.data.meshes.new('Cylinder.001')
me_cylinder_001.from_pydata([(0.0, 1.0, -1.0), (1.985e-08, 0.8571, 1.0), (0.5, 0.866, -1.0), (0.4285, 0.7422, 1.0), (0.866, 0.5, -1.0), (0.7422, 0.4285, 1.0), (1.0, -4.371e-08, -1.0), (0.8571, -3.489e-08, 1.0), (0.866, -0.5, -1.0), (0.7422, -0.4285, 1.0), (0.5, -0.866, -1.0), (0.4285, -0.7422, 1.0), (1.51e-07, -1.0, -1.0), (1.334e-07, -0.8571, 1.0), (-0.5, -0.866, -1.0), (-0.4285, -0.7422, 1.0), (-0.866, -0.5, -1.0), (-0.7422, -0.4285, 1.0), (-1.0, -4.649e-07, -1.0), (-0.8571, -3.966e-07, 1.0), (-0.866, 0.5, -1.0), (-0.7422, 0.4285, 1.0), (-0.5, 0.866, -1.0), (-0.4285, 0.7422, 1.0), (0.5, 0.866, 1.0), (0.0, 1.0, 1.0), (0.866, 0.5, 1.0), (1.0, -4.371e-08, 1.0), (0.866, -0.5, 1.0), (0.5, -0.866, 1.0), (1.51e-07, -1.0, 1.0), (-0.5, -0.866, 1.0), (-0.866, -0.5, 1.0), (-1.0, -4.649e-07, 1.0), (-0.866, 0.5, 1.0), (-0.5, 0.866, 1.0), (0.3726, 0.6453, 0.4165), (3.921e-09, 0.7451, 0.4165), (0.6453, 0.3726, 0.4165), (0.7451, -7.705e-08, 0.4165), (0.6453, -0.3726, 0.4165), (0.3726, -0.6453, 0.4165), (1.026e-07, -0.7451, 0.4165), (-0.3726, -0.6453, 0.4165), (-0.6453, -0.3726, 0.4165), (-0.7451, -3.915e-07, 0.4165), (-0.6453, 0.3726, 0.4165), (-0.3726, 0.6453, 0.4165)], [], [(0, 25, 24, 2), (2, 24, 26, 4), (4, 26, 27, 6), (6, 27, 28, 8), (8, 28, 29, 10), (10, 29, 30, 12), (12, 30, 31, 14), (14, 31, 32, 16), (16, 32, 33, 18), (18, 33, 34, 20), (17, 15, 43, 44), (20, 34, 35, 22), (22, 35, 25, 0), (0, 2, 4, 6, 8, 10, 12, 14, 16, 18, 20, 22), (1, 3, 24, 25), (3, 5, 26, 24), (5, 7, 27, 26), (7, 9, 28, 27), (9, 11, 29, 28), (11, 13, 30, 29), (13, 15, 31, 30), (15, 17, 32, 31), (17, 19, 33, 32), (19, 21, 34, 33), (21, 23, 35, 34), (23, 1, 25, 35), (36, 37, 47, 46, 45, 44, 43, 42, 41, 40, 39, 38), (11, 9, 40, 41), (1, 23, 47, 37), (5, 3, 36, 38), (19, 17, 44, 45), (13, 11, 41, 42), (7, 5, 38, 39), (21, 19, 45, 46), (15, 13, 42, 43), (9, 7, 39, 40), (23, 21, 46, 47), (3, 1, 37, 36)])
me_cylinder_001.polygons.foreach_set('use_smooth', [True] * 38)
_uv = me_cylinder_001.uv_layers.new(name='UVMap')
_uv.uv.foreach_set('vector', [0.08453, 0.7772, 0.08453, 0.402, 0.1821, 0.402, 0.1821, 0.7772, 0.1821, 0.7772, 0.1821, 0.402, 0.2667, 0.3971, 0.2667, 0.7723, 0.2667, 0.7723, 0.2667, 0.3971, 0.3155, 0.3886, 0.3155, 0.7638, 0.3643, 0.01338, 0.3643, 0.3886, 0.3155, 0.3801, 0.3155, 0.004899, 0.3155, 0.004899, 0.3155, 0.3801, 0.2309, 0.3752, 0.2309, 0.0, 0.2309, 0.0, 0.2309, 0.3752, 0.1333, 0.3752, 0.1333, 0.0, 0.1333, 0.0, 0.1333, 0.3752, 0.0488, 0.3801, 0.0488, 0.004899, 0.0488, 0.004899, 0.0488, 0.3801, 0.0, 0.3886, 0.0, 0.01338, 0.9952, 0.004899, 0.9952, 0.3801, 0.9107, 0.3752, 0.9107, 0.0, 0.9107, 0.0, 0.9107, 0.3752, 0.8131, 0.3752, 0.8131, 2.248e-08, 0.3665, 0.957, 0.3643, 0.8845, 0.4759, 0.882, 0.4779, 0.9451, 0.8131, 2.248e-08, 0.8131, 0.3752, 0.7286, 0.3801, 0.7286, 0.004899, 3.372e-08, 0.7723, 0.0, 0.3971, 0.08453, 0.402, 0.08453, 0.7772, 0.5952, 0.3643, 0.6798, 0.4131, 0.7286, 0.4976, 0.7286, 0.5952, 0.6798, 0.6798, 0.5952, 0.7286, 0.4976, 0.7286, 0.4131, 0.6798, 0.3643, 0.5952, 0.3643, 0.4976, 0.4131, 0.4131, 0.4976, 0.3643, 0.3903, 0.224, 0.4321, 0.2964, 0.4131, 0.3155, 0.3643, 0.2309, 0.4321, 0.2964, 0.5046, 0.3382, 0.4976, 0.3643, 0.4131, 0.3155, 0.5046, 0.3382, 0.5883, 0.3382, 0.5952, 0.3643, 0.4976, 0.3643, 0.5883, 0.3382, 0.6607, 0.2964, 0.6798, 0.3155, 0.5952, 0.3643, 0.6607, 0.2964, 0.7025, 0.224, 0.7286, 0.2309, 0.6798, 0.3155, 0.7025, 0.224, 0.7025, 0.1403, 0.7286, 0.1333, 0.7286, 0.2309, 0.7025, 0.1403, 0.6607, 0.06786, 0.6798, 0.0488, 0.7286, 0.1333, 0.6607, 0.06786, 0.5883, 0.02603, 0.5952, 4.496e-08, 0.6798, 0.0488, 0.5883, 0.02603, 0.5046, 0.02603, 0.4976, 0.0, 0.5952, 4.496e-08, 0.5046, 0.02603, 0.4321, 0.06786, 0.4131, 0.0488, 0.4976, 0.0, 0.4321, 0.06786, 0.3903, 0.1403, 0.3643, 0.1333, 0.4131, 0.0488, 0.3903, 0.1403, 0.3903, 0.224, 0.3643, 0.2309, 0.3643, 0.1333, 0.7649, 0.6152, 0.7286, 0.5522, 0.7286, 0.4795, 0.7649, 0.4165, 0.8279, 0.3801, 0.9006, 0.3801, 0.9636, 0.4165, 1.0, 0.4795, 1.0, 0.5522, 0.9636, 0.6152, 0.9006, 0.6516, 0.8279, 0.6516, 0.737, 0.922, 0.7308, 0.8497, 0.8422, 0.8413, 0.8475, 0.9041, 0.8498, 0.8497, 0.8475, 0.7661, 0.9591, 0.7686, 0.9611, 0.8413, 0.7308, 0.6936, 0.737, 0.6516, 0.8475, 0.669, 0.8422, 0.7055, 0.3727, 0.9991, 0.3665, 0.957, 0.4779, 0.9451, 0.4832, 0.9816, 0.3665, 0.8009, 0.3727, 0.7286, 0.4832, 0.7465, 0.4779, 0.8093, 0.7286, 0.7661, 0.7308, 0.6936, 0.8422, 0.7055, 0.8402, 0.7686, 0.8498, 0.6936, 0.8559, 0.6516, 0.9664, 0.669, 0.9611, 0.7055, 0.3643, 0.8845, 0.3665, 0.8009, 0.4779, 0.8093, 0.4759, 0.882, 0.7308, 0.8497, 0.7286, 0.7661, 0.8402, 0.7686, 0.8422, 0.8413, 0.8475, 0.7661, 0.8498, 0.6936, 0.9611, 0.7055, 0.9591, 0.7686, 0.8559, 0.922, 0.8498, 0.8497, 0.9611, 0.8413, 0.9664, 0.9041])
me_cylinder_001.materials.append(mat_material_003)
me_cylinder_001.use_remesh_fix_poles = True
me_cylinder_001.use_remesh_preserve_attributes = False
me_cylinder_001.use_mirror_vertex_groups = False
me_cylinder_001.update()
me_plane = bpy.data.meshes.new('Plane')
me_plane.from_pydata([(-1.0, -1.0, 0.0), (1.0, -1.0, 0.0), (-1.0, 1.0, 0.0), (1.0, 1.0, 0.0)], [], [(0, 1, 3, 2)])
_uv = me_plane.uv_layers.new(name='UVMap')
_uv.uv.foreach_set('vector', [0.0, 0.0, 1.0, 0.0, 1.0, 1.0, 0.0, 1.0])
me_plane.materials.append(mat_material_004)
me_plane.use_remesh_fix_poles = True
me_plane.use_remesh_preserve_attributes = False
me_plane.use_mirror_vertex_groups = False
me_plane.update()
me_cylinder_002 = bpy.data.meshes.new('Cylinder.002')
me_cylinder_002.from_pydata([(-1.146e-07, 0.9553, 1.78), (0.4777, 0.8274, 1.78), (-0.4777, 0.8274, 1.78), (0.4777, 0.8274, 1.86), (-0.4777, 0.8274, 1.86), (-1.071e-07, 0.9553, 1.86), (-1.146e-07, 0.9553, 1.623), (0.4777, 0.8274, 1.623), (-0.4777, 0.8274, 1.623), (0.4777, 0.8274, 1.193), (-0.4777, 0.8274, 1.193), (-1.146e-07, 0.9553, 1.193), (-1.146e-07, 0.9553, 2.009), (0.4777, 0.8274, 2.009), (-0.4777, 0.8274, 2.009), (-1.146e-07, 0.9553, 2.425), (0.4777, 0.8274, 2.425), (-0.4777, 0.8274, 2.425), (-1.051e-07, 0.9553, 1.734), (0.2472, 0.9226, 1.78), (-0.2472, 0.9226, 1.78), (0.4777, 0.8274, 1.82), (0.4777, 0.8274, 1.903), (-0.4777, 0.8274, 1.903), (-0.2472, 0.9226, 1.86), (0.2472, 0.9226, 1.86), (-0.4777, 0.8274, 1.82), (-1.102e-07, 0.9553, 1.82), (-1.051e-07, 0.9553, 1.408), (0.4777, 0.8274, 1.734), (-0.4777, 0.8274, 1.734), (-0.2472, 0.9226, 1.623), (0.2472, 0.9226, 1.623), (0.4777, 0.8274, 1.408), (-0.4777, 0.8274, 1.408), (0.2472, 0.9226, 1.193), (-0.2472, 0.9226, 1.193), (-1.051e-07, 0.9553, 1.903), (0.4777, 0.8274, 2.216), (-0.4777, 0.8274, 2.216), (-0.2472, 0.9226, 2.009), (0.2472, 0.9226, 2.009), (-1.051e-07, 0.9553, 2.216), (-0.2472, 0.9226, 2.425), (0.2472, 0.9226, 2.425), (0.2472, 0.9226, 1.734), (-0.2472, 0.9226, 1.734), (-0.2472, 0.9226, 1.82), (0.2472, 0.9226, 1.82), (-0.2472, 0.9226, 1.408), (0.2472, 0.9226, 1.408), (-0.2472, 0.9226, 1.903), (0.2472, 0.9226, 1.903), (-0.2472, 0.9226, 2.216), (0.2472, 0.9226, 2.216), (-0.4781, 0.828, 2.497), (-0.6637, 0.6853, 2.497), (0.4781, 0.828, 2.497), (0.2474, 0.9234, 2.497), (-0.2474, 0.9234, 2.497), (-1.096e-07, 0.9561, 2.497), (0.6637, 0.6853, 2.497), (-0.6637, 0.6843, 2.425), (-0.6637, 0.6843, 2.216), (-0.6637, 0.6843, 1.903), (-0.6637, 0.6843, 1.82), (-0.6637, 0.6843, 1.86), (-0.6637, 0.6843, 1.623), (-0.6637, 0.6843, 2.009), (-0.6637, 0.6843, 1.78), (-0.6637, 0.6843, 1.734), (-0.6637, 0.6843, 1.408), (-0.6637, 0.6843, 1.193), (-0.6637, 0.6847, 1.17), (0.6637, 0.6843, 2.425), (0.6637, 0.6843, 1.903), (0.6637, 0.6843, 1.86), (0.6637, 0.6843, 1.734), (0.6637, 0.6843, 2.216), (0.6637, 0.6843, 2.009), (0.6637, 0.6843, 1.78), (0.6637, 0.6843, 1.82), (0.6637, 0.6843, 1.623), (0.6637, 0.6843, 1.408), (0.6637, 0.6843, 1.193), (0.6637, 0.6847, 1.17), (-1.125e-07, 0.9556, 1.17), (0.2473, 0.9229, 1.17), (-0.2473, 0.9229, 1.17), (-0.4778, 0.8276, 1.17), (0.4778, 0.8276, 1.17)], [], [(6, 18, 45, 32), (18, 0, 19, 45), (45, 19, 1, 29), (32, 45, 29, 7), (7, 29, 77, 82), (29, 1, 80, 77), (8, 30, 46, 31), (30, 2, 20, 46), (46, 20, 0, 18), (31, 46, 18, 6), (15, 60, 58, 44), (44, 58, 57, 16), (16, 57, 61, 74), (17, 55, 59, 43), (43, 59, 60, 15), (0, 20, 47, 27), (20, 2, 26, 47), (47, 26, 4, 24), (27, 47, 24, 5), (2, 69, 65, 26), (26, 65, 66, 4), (1, 19, 48, 21), (19, 0, 27, 48), (48, 27, 5, 25), (21, 48, 25, 3), (10, 34, 49, 36), (34, 8, 31, 49), (49, 31, 6, 28), (36, 49, 28, 11), (9, 33, 83, 84), (33, 7, 82, 83), (11, 28, 50, 35), (28, 6, 32, 50), (50, 32, 7, 33), (35, 50, 33, 9), (4, 23, 51, 24), (23, 14, 40, 51), (51, 40, 12, 37), (24, 51, 37, 5), (3, 22, 75, 76), (22, 13, 79, 75), (5, 37, 52, 25), (37, 12, 41, 52), (52, 41, 13, 22), (25, 52, 22, 3), (14, 39, 53, 40), (39, 17, 43, 53), (53, 43, 15, 42), (40, 53, 42, 12), (13, 38, 78, 79), (38, 16, 74, 78), (12, 42, 54, 41), (42, 15, 44, 54), (54, 44, 16, 38), (41, 54, 38, 13), (89, 73, 72, 10), (71, 67, 8, 34), (64, 68, 14, 23), (62, 56, 55, 17), (63, 62, 17, 39), (68, 63, 39, 14), (81, 80, 1, 21), (88, 89, 10, 36), (90, 87, 35, 9), (87, 86, 11, 35), (76, 81, 21, 3), (84, 85, 90, 9), (66, 64, 23, 4), (86, 88, 36, 11), (67, 70, 30, 8), (70, 69, 2, 30), (72, 71, 34, 10)])
me_cylinder_002.polygons.foreach_set('use_smooth', [True] * 72)
_uv = me_cylinder_002.uv_layers.new(name='UVMap')
_uv.uv.foreach_set('vector', [0.5, 0.3416, 0.5, 0.4255, 0.3138, 0.4255, 0.3138, 0.3416, 0.5, 0.4255, 0.5, 0.46, 0.3138, 0.46, 0.3138, 0.4255, 0.3138, 0.4255, 0.3138, 0.46, 0.1402, 0.46, 0.1402, 0.4255, 0.3138, 0.3416, 0.3138, 0.4255, 0.1402, 0.4255, 0.1402, 0.3416, 0.1402, 0.3416, 0.1402, 0.4255, 6.793e-08, 0.4255, 1.359e-07, 0.3416, 0.1402, 0.4255, 0.1402, 0.46, 6.793e-08, 0.46, 6.793e-08, 0.4255, 0.8598, 0.3416, 0.8598, 0.4255, 0.6862, 0.4255, 0.6862, 0.3416, 0.8598, 0.4255, 0.8598, 0.46, 0.6862, 0.46, 0.6862, 0.4255, 0.6862, 0.4255, 0.6862, 0.46, 0.5, 0.46, 0.5, 0.4255, 0.6862, 0.3416, 0.6862, 0.4255, 0.5, 0.4255, 0.5, 0.3416, 0.5, 0.9458, 0.5, 1.0, 0.3136, 1.0, 0.3138, 0.9458, 0.3138, 0.9458, 0.3136, 1.0, 0.1399, 1.0, 0.1402, 0.9458, 0.1402, 0.9458, 0.1399, 1.0, 0.0, 1.0, 0.0, 0.9458, 0.8598, 0.9458, 0.8601, 1.0, 0.6864, 1.0, 0.6862, 0.9458, 0.6862, 0.9458, 0.6864, 1.0, 0.5, 1.0, 0.5, 0.9458, 0.5, 0.46, 0.6862, 0.46, 0.6862, 0.4902, 0.5, 0.4902, 0.6862, 0.46, 0.8598, 0.46, 0.8598, 0.4902, 0.6862, 0.4902, 0.6862, 0.4902, 0.8598, 0.4902, 0.8598, 0.52, 0.6862, 0.52, 0.5, 0.4902, 0.6862, 0.4902, 0.6862, 0.52, 0.5, 0.52, 0.8598, 0.46, 1.0, 0.46, 1.0, 0.4902, 0.8598, 0.4902, 0.8598, 0.4902, 1.0, 0.4902, 1.0, 0.52, 0.8598, 0.52, 0.1402, 0.46, 0.3138, 0.46, 0.3138, 0.4902, 0.1402, 0.4902, 0.3138, 0.46, 0.5, 0.46, 0.5, 0.4902, 0.3138, 0.4902, 0.3138, 0.4902, 0.5, 0.4902, 0.5, 0.52, 0.3138, 0.52, 0.1402, 0.4902, 0.3138, 0.4902, 0.3138, 0.52, 0.1402, 0.52, 0.8598, 0.01794, 0.8598, 0.1796, 0.6862, 0.1796, 0.6862, 0.01794, 0.8598, 0.1796, 0.8598, 0.3416, 0.6862, 0.3416, 0.6862, 0.1796, 0.6862, 0.1796, 0.6862, 0.3416, 0.5, 0.3416, 0.5, 0.1796, 0.6862, 0.01794, 0.6862, 0.1796, 0.5, 0.1796, 0.5, 0.01794, 0.1402, 0.01794, 0.1402, 0.1796, 1.359e-07, 0.1796, 1.585e-07, 0.01794, 0.1402, 0.1796, 0.1402, 0.3416, 1.359e-07, 0.3416, 1.359e-07, 0.1796, 0.5, 0.01794, 0.5, 0.1796, 0.3138, 0.1796, 0.3138, 0.01794, 0.5, 0.1796, 0.5, 0.3416, 0.3138, 0.3416, 0.3138, 0.1796, 0.3138, 0.1796, 0.3138, 0.3416, 0.1402, 0.3416, 0.1402, 0.1796, 0.3138, 0.01794, 0.3138, 0.1796, 0.1402, 0.1796, 0.1402, 0.01794, 0.8598, 0.52, 0.8598, 0.5528, 0.6862, 0.5528, 0.6862, 0.52, 0.8598, 0.5528, 0.8598, 0.6326, 0.6862, 0.6326, 0.6862, 0.5528, 0.6862, 0.5528, 0.6862, 0.6326, 0.5, 0.6326, 0.5, 0.5528, 0.6862, 0.52, 0.6862, 0.5528, 0.5, 0.5528, 0.5, 0.52, 0.1402, 0.52, 0.1402, 0.5528, 4.529e-08, 0.5528, 6.793e-08, 0.52, 0.1402, 0.5528, 0.1402, 0.6326, 6.793e-08, 0.6326, 4.529e-08, 0.5528, 0.5, 0.52, 0.5, 0.5528, 0.3138, 0.5528, 0.3138, 0.52, 0.5, 0.5528, 0.5, 0.6326, 0.3138, 0.6326, 0.3138, 0.5528, 0.3138, 0.5528, 0.3138, 0.6326, 0.1402, 0.6326, 0.1402, 0.5528, 0.3138, 0.52, 0.3138, 0.5528, 0.1402, 0.5528, 0.1402, 0.52, 0.8598, 0.6326, 0.8598, 0.7881, 0.6862, 0.7881, 0.6862, 0.6326, 0.8598, 0.7881, 0.8598, 0.9458, 0.6862, 0.9458, 0.6862, 0.7881, 0.6862, 0.7881, 0.6862, 0.9458, 0.5, 0.9458, 0.5, 0.7881, 0.6862, 0.6326, 0.6862, 0.7881, 0.5, 0.7881, 0.5, 0.6326, 0.1402, 0.6326, 0.1402, 0.7881, 4.529e-08, 0.7881, 6.793e-08, 0.6326, 0.1402, 0.7881, 0.1402, 0.9458, 0.0, 0.9458, 4.529e-08, 0.7881, 0.5, 0.6326, 0.5, 0.7881, 0.3138, 0.7881, 0.3138, 0.6326, 0.5, 0.7881, 0.5, 0.9458, 0.3138, 0.9458, 0.3138, 0.7881, 0.3138, 0.7881, 0.3138, 0.9458, 0.1402, 0.9458, 0.1402, 0.7881, 0.3138, 0.6326, 0.3138, 0.7881, 0.1402, 0.7881, 0.1402, 0.6326, 0.8599, 1.132e-07, 1.0, 2.038e-07, 1.0, 0.01794, 0.8598, 0.01794, 1.0, 0.1796, 1.0, 0.3416, 0.8598, 0.3416, 0.8598, 0.1796, 1.0, 0.5528, 1.0, 0.6326, 0.8598, 0.6326, 0.8598, 0.5528, 1.0, 0.9458, 1.0, 1.0, 0.8601, 1.0, 0.8598, 0.9458, 1.0, 0.7881, 1.0, 0.9458, 0.8598, 0.9458, 0.8598, 0.7881, 1.0, 0.6326, 1.0, 0.7881, 0.8598, 0.7881, 0.8598, 0.6326, 6.793e-08, 0.4902, 6.793e-08, 0.46, 0.1402, 0.46, 0.1402, 0.4902, 0.6863, 1.132e-07, 0.8599, 1.132e-07, 0.8598, 0.01794, 0.6862, 0.01794, 0.1401, 0.0, 0.3137, 0.0, 0.3138, 0.01794, 0.1402, 0.01794, 0.3137, 0.0, 0.5, 0.0, 0.5, 0.01794, 0.3138, 0.01794, 6.793e-08, 0.52, 6.793e-08, 0.4902, 0.1402, 0.4902, 0.1402, 0.52, 1.585e-07, 0.01794, 1.585e-07, 0.0, 0.1401, 0.0, 0.1402, 0.01794, 1.0, 0.52, 1.0, 0.5528, 0.8598, 0.5528, 0.8598, 0.52, 0.5, 0.0, 0.6863, 1.132e-07, 0.6862, 0.01794, 0.5, 0.01794, 1.0, 0.3416, 1.0, 0.4255, 0.8598, 0.4255, 0.8598, 0.3416, 1.0, 0.4255, 1.0, 0.46, 0.8598, 0.46, 0.8598, 0.4255, 1.0, 0.01794, 1.0, 0.1796, 0.8598, 0.1796, 0.8598, 0.01794])
me_cylinder_002.materials.append(mat_material_004)
me_cylinder_002.use_remesh_fix_poles = True
me_cylinder_002.use_remesh_preserve_attributes = False
me_cylinder_002.use_mirror_vertex_groups = False
me_cylinder_002.update()

# ---- objects
ob_cylinder = bpy.data.objects.new('Cylinder', me_cylinder)
ob_cylinder_001 = bpy.data.objects.new('Cylinder.001', me_cylinder_001)
ob_plane = bpy.data.objects.new('Plane', me_plane)
ob_cylinder_002 = bpy.data.objects.new('Cylinder.002', me_cylinder_002)

# ---- transforms, parenting, visibility, modifiers, constraints
ob_cylinder.location = (0.0, 0.0, 0.0)
ob_cylinder.lineart.crease_threshold = 0.0
_m = ob_cylinder.modifiers.new('Subdivision', 'SUBSURF')
_m.uv_smooth = 'PRESERVE_CORNERS'
ob_cylinder_001.location = (-0.3778, -0.338, 3.385)
ob_cylinder_001.scale = (0.1897, 0.1897, 0.06257)
ob_cylinder_001.lineart.crease_threshold = 0.0
_m = ob_cylinder_001.modifiers.new('Auto Smooth', 'NODES')
_m.node_group = ng_auto_smooth
_gi = [s.identifier for s in ng_auto_smooth.interface.items_tree if s.item_type == 'SOCKET' and s.in_out == 'INPUT']
_m[_gi[1]] = 0.5341  # Angle
ob_plane.location = (0.0, 1.041, 1.833)
ob_plane.rotation_euler = (-1.571, -3.142, -0.0)
ob_plane.scale = (0.6637, 0.6637, 0.6637)
ob_plane.lineart.crease_threshold = 0.0
ob_cylinder_002.location = (0.0, 0.0, 0.0)
ob_cylinder_002.lineart.crease_threshold = 0.0
_m = ob_cylinder_002.modifiers.new('Displace', 'DISPLACE')
_m.strength = 0.001

# ---- collection membership
col_collection.objects.link(ob_cylinder)
col_collection.objects.link(ob_cylinder_001)
col_collection.objects.link(ob_plane)
col_collection.objects.link(ob_cylinder_002)

# ---- scene / render settings (as saved in the file)
scene.frame_start = 1; scene.frame_end = 250; scene.frame_set(1)
scene.render.engine = 'BLENDER_EEVEE_NEXT'
scene.cycles.use_denoising = False
scene.cycles.samples = 128
scene.cycles.sampling_pattern = 'TABULATED_SOBOL'
scene.cycles.use_adaptive_sampling = False
scene.cycles.use_light_tree = False
scene.view_settings.view_transform = 'Filmic'
bpy.context.view_layer.update()

# ---- added for rendering (the .blend has no active camera and no usable light): camera, sun
cam_auto = bpy.data.cameras.new('AutoCamera')
cam_auto.lens = 50.0
cam_auto.sensor_width = 36.0
cam_auto.clip_end = 1000.0
ob_auto_camera = bpy.data.objects.new('AutoCamera', cam_auto)
scene.collection.objects.link(ob_auto_camera)
ob_auto_camera.location = (4.20818, -5.04981, 5.15374)
ob_auto_camera.rotation_euler = (1.09748, -7.21219e-08, 0.694738)
scene.camera = ob_auto_camera
light_auto_sun = bpy.data.lights.new('AutoSun', 'SUN')
light_auto_sun.energy = 3.0
light_auto_sun.angle = 0.0523599
ob_auto_sun = bpy.data.objects.new('AutoSun', light_auto_sun)
scene.collection.objects.link(ob_auto_sun)
ob_auto_sun.rotation_euler = (0.872665, 0.174533, 0.523599)
bpy.context.view_layer.update()
